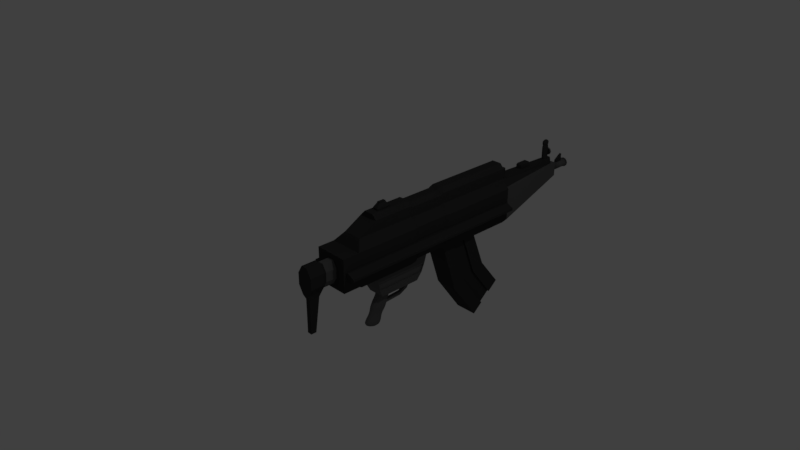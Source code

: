 # Source: assault.blend  (saved by Blender 2.79.0; exported with 4.5.12 LTS)
import bpy
from mathutils import Matrix  # noqa: F401  (used for matrix-valued properties, if any)

bpy.ops.wm.read_factory_settings(use_empty=True)
scene = bpy.context.scene
scene.name = 'Scene'

# ---- collections
col_collection_1 = bpy.data.collections.new('Collection 1'); scene.collection.children.link(col_collection_1)

# ---- materials (node trees are filled in below, after node groups)
mat_material_001 = bpy.data.materials.new('Material.001')
mat_material_001.alpha_threshold = 0.0
mat_material_001.use_transparent_shadow = False
mat_material_001.diffuse_color = (0.03968, 0.03968, 0.03968, 1.0)
mat_material_001.roughness = 0.5
mat_material_002 = bpy.data.materials.new('Material.002')
mat_material_002.alpha_threshold = 0.0
mat_material_002.use_transparent_shadow = False
mat_material_002.diffuse_color = (0.1107, 0.1107, 0.1107, 1.0)
mat_material_002.roughness = 0.5
mat_material_003 = bpy.data.materials.new('Material.003')
mat_material_003.alpha_threshold = 0.0
mat_material_003.use_transparent_shadow = False
mat_material_003.diffuse_color = (1.0, 1.0, 1.0, 1.0)
mat_material_003.roughness = 0.5
mat_material_004 = bpy.data.materials.new('Material.004')
mat_material_004.alpha_threshold = 0.0
mat_material_004.use_transparent_shadow = False
mat_material_004.diffuse_color = (0.1193, 0.1193, 0.1193, 1.0)
mat_material_004.roughness = 0.5

# ---- material node trees

# ---- world
world_world = bpy.data.worlds.new('World'); scene.world = world_world
world_world.color = (0.05088, 0.05088, 0.05088)
world_world.use_sun_shadow = False
world_world.sun_shadow_jitter_overblur = 0.0
world_world.cycles.sampling_method = 'MANUAL'

# ---- cameras
cam_camera = bpy.data.cameras.new('Camera')
cam_camera.clip_end = 100.0
cam_camera.lens = 35.0
cam_camera.sensor_width = 32.0
cam_camera.sensor_height = 18.0
cam_camera.ortho_scale = 7.314
cam_camera.dof.focus_distance = 0.0
cam_camera.dof.aperture_fstop = 128.0

# ---- lights
light_lamp = bpy.data.lights.new('Lamp', 'POINT')
light_lamp.transmission_factor = 0.0
light_lamp.cutoff_distance = 30.0
light_lamp.energy = 100.0
light_lamp.shadow_buffer_clip_start = 1.001
light_lamp.shadow_soft_size = 0.1
light_lamp.shadow_maximum_resolution = 0.006
light_lamp.use_absolute_resolution = True

# ---- meshes
me_plane = bpy.data.meshes.new('Plane')
me_plane.from_pydata([(-0.2405, 0.0, 0.2405), (0.2405, 0.0, 0.2405), (-0.2405, 0.0, -0.2405), (0.2405, 0.0, -0.2405), (-0.1367, 0.0, 0.3705), (0.1367, 0.0, 0.3705), (-0.1367, 0.0, 0.5222), (0.1367, 0.0, 0.5222), (-0.07224, 0.0, 0.5884), (0.07224, 0.0, 0.5884), (-0.1651, 0.0, -0.3174), (0.1651, 0.0, -0.3174), (-0.2405, -2.441, -0.2405), (-0.2405, -2.441, 0.2405), (0.2405, -2.441, 0.2405), (0.2405, -2.441, -0.2405), (-0.1367, -2.441, 0.3705), (0.1367, -2.441, 0.3705), (-0.1367, -2.441, 0.5222), (0.1367, -2.441, 0.5222), (-0.07224, -2.441, 0.5884), (0.07224, -2.441, 0.5884), (0.1651, -2.441, -0.3174), (-0.1651, -2.441, -0.3174), (-0.1367, -0.6102, 0.3705), (-0.1367, -1.22, 0.3705), (-0.1367, -1.831, 0.3705), (-0.2405, -1.831, 0.2405), (-0.2405, -1.22, 0.2405), (-0.2405, -0.6102, 0.2405), (-0.1651, -0.6102, -0.3174), (-0.1651, -1.22, -0.3174), (-0.1651, -1.831, -0.3174), (0.1651, -1.831, -0.3174), (0.1651, -1.22, -0.3174), (0.1651, -0.6102, -0.3174), (0.07224, -0.6102, 0.5884), (0.07224, -1.22, 0.5884), (0.07224, -1.831, 0.5884), (-0.07224, -1.831, 0.5884), (-0.07224, -1.22, 0.5884), (-0.07224, -0.6102, 0.5884), (-0.2405, -1.831, -0.2405), (-0.2405, -1.22, -0.2405), (-0.2405, -0.6102, -0.2405), (0.1367, -0.6102, 0.5222), (0.1367, -1.22, 0.5222), (0.1367, -1.831, 0.5222), (0.1367, -0.6102, 0.3705), (0.1367, -1.22, 0.3705), (0.1367, -1.831, 0.3705), (0.2405, -1.831, -0.2405), (0.2405, -1.22, -0.2405), (0.2405, -0.6102, -0.2405), (0.2405, -0.6102, 0.2405), (0.2405, -1.22, 0.2405), (0.2405, -1.831, 0.2405), (-0.1367, -1.831, 0.5222), (-0.1367, -1.22, 0.5222), (-0.1367, -0.6102, 0.5222), (-0.1256, -0.6614, 0.3562), (-0.1256, -1.169, 0.3562), (-0.221, -1.169, 0.2367), (-0.221, -0.6614, 0.2367), (-0.1517, -0.6614, -0.2759), (-0.1517, -1.169, -0.2759), (0.1517, -1.169, -0.2759), (0.1517, -0.6614, -0.2759), (0.06638, -0.6614, 0.5564), (0.06638, -1.169, 0.5564), (-0.06638, -1.169, 0.5564), (-0.06638, -0.6614, 0.5564), (-0.221, -1.169, -0.2053), (-0.221, -0.6614, -0.2053), (0.1256, -0.6614, 0.4956), (0.1256, -1.169, 0.4956), (0.1256, -0.6614, 0.3562), (0.1256, -1.169, 0.3562), (0.221, -1.169, -0.2053), (0.221, -0.6614, -0.2053), (0.221, -0.6614, 0.2367), (0.221, -1.169, 0.2367), (-0.1256, -1.169, 0.4956), (-0.1256, -0.6614, 0.4956), (-0.2405, 0.3782, -0.2405), (-0.2405, 0.3782, 0.2405), (0.2405, 0.3782, 0.2405), (0.2405, 0.3782, -0.2405), (-0.1367, 0.2755, 0.3705), (0.1367, 0.2755, 0.3705), (-0.2405, 0.6273, 0.2405), (-0.2405, 0.6273, -0.2405), (0.1651, 0.2755, -0.3174), (-0.1651, 0.2755, -0.3174), (0.2405, 0.6273, 0.2405), (0.2405, 0.6273, -0.2405), (0.2171, -2.404, 0.04445), (0.2171, -2.404, -0.04265), (0.2171, 0.5848, 0.04445), (0.2171, 0.5848, -0.04265), (0.2689, 0.5848, 0.04445), (0.2689, -2.404, 0.04445), (0.2689, -2.404, -0.04265), (0.2689, 0.5848, -0.04265), (0.3705, 0.5848, -0.005357), (0.3705, -2.404, -0.005357), (0.3705, -2.404, -0.04265), (0.3705, 0.5848, -0.04265), (-0.2171, -2.404, 0.04445), (-0.2171, -2.404, -0.04265), (-0.2171, 0.5848, 0.04445), (-0.2171, 0.5848, -0.04265), (-0.2689, 0.5848, 0.04445), (-0.2689, -2.404, 0.04445), (-0.2689, -2.404, -0.04265), (-0.2689, 0.5848, -0.04265), (-0.3705, 0.5848, -0.005357), (-0.3705, -2.404, -0.005357), (-0.3705, -2.404, -0.04265), (-0.3705, 0.5848, -0.04265), (-0.08216, -3.726, 0.02965), (-0.08216, -3.726, 0.2405), (0.08216, -3.726, 0.2405), (0.08216, -3.726, 0.02965), (-0.1872, -2.441, 0.2376), (0.1872, -2.441, 0.2376), (-0.1064, -2.441, 0.3387), (0.1064, -2.441, 0.3387), (-0.0539, -3.652, 0.2376), (0.0539, -3.652, 0.2376), (-0.03064, -3.652, 0.3387), (0.03064, -3.652, 0.3387), (-0.01371, -3.503, 0.3387), (-0.03311, -3.535, 0.3387), (-0.03311, -3.58, 0.3387), (-0.01371, -3.612, 0.3387), (0.01372, -3.612, 0.3387), (0.03311, -3.58, 0.3387), (0.03311, -3.535, 0.3387), (0.01372, -3.503, 0.3387), (-0.03311, -3.535, 0.5259), (-0.01372, -3.503, 0.5259), (-0.03311, -3.58, 0.5259), (-0.01372, -3.612, 0.5259), (0.01372, -3.612, 0.5259), (0.03311, -3.58, 0.5259), (0.03311, -3.535, 0.5259), (0.01372, -3.503, 0.5259), (-0.02878, -3.538, 0.5367), (-0.01192, -3.51, 0.5367), (-0.02878, -3.577, 0.5367), (-0.01192, -3.605, 0.5367), (0.01192, -3.605, 0.5367), (0.02878, -3.577, 0.5367), (0.02878, -3.538, 0.5367), (0.01192, -3.51, 0.5367), (-0.02878, -3.538, 0.5555), (-0.01192, -3.51, 0.5555), (-0.02878, -3.577, 0.5555), (-0.01192, -3.605, 0.5555), (0.01192, -3.605, 0.5555), (0.02878, -3.577, 0.5555), (0.02878, -3.538, 0.5555), (0.01192, -3.51, 0.5555), (-0.03318, -3.535, 0.5704), (-0.01374, -3.503, 0.5704), (-0.03318, -3.58, 0.5704), (-0.01374, -3.612, 0.5704), (0.01374, -3.612, 0.5704), (0.03318, -3.58, 0.5704), (0.03318, -3.535, 0.5704), (0.01374, -3.503, 0.5704), (-0.03318, -3.535, 0.6044), (-0.01374, -3.503, 0.6044), (-0.03318, -3.58, 0.6044), (-0.01374, -3.612, 0.6044), (0.01374, -3.612, 0.6044), (0.03318, -3.58, 0.6044), (0.03318, -3.535, 0.6044), (0.01374, -3.503, 0.6044), (-0.01548, -3.547, 0.6294), (-0.006412, -3.532, 0.6294), (-0.01548, -3.568, 0.6294), (-0.006412, -3.583, 0.6294), (0.006412, -3.583, 0.6294), (0.01548, -3.568, 0.6294), (0.01548, -3.547, 0.6294), (0.006412, -3.532, 0.6294), (4.798e-08, -3.612, 0.4885), (-0.03972, -3.612, 0.4721), (-0.05617, -3.612, 0.4323), (-0.03972, -3.612, 0.3926), (5.289e-08, -3.612, 0.3762), (0.03972, -3.612, 0.3926), (0.05617, -3.612, 0.4323), (0.03972, -3.612, 0.4721), (-0.03972, -3.637, 0.4721), (4.798e-08, -3.637, 0.4885), (-0.05617, -3.637, 0.4323), (-0.03972, -3.637, 0.3926), (5.289e-08, -3.637, 0.3762), (0.03972, -3.637, 0.3926), (0.05617, -3.637, 0.4323), (0.03972, -3.637, 0.4721), (-0.03303, -3.637, 0.4654), (4.711e-08, -3.637, 0.4791), (-0.04672, -3.637, 0.4323), (-0.03303, -3.637, 0.3993), (5.12e-08, -3.637, 0.3856), (0.03303, -3.637, 0.3993), (0.04672, -3.637, 0.4323), (0.03303, -3.637, 0.4654), (-0.03303, -3.627, 0.4654), (4.711e-08, -3.627, 0.4791), (-0.04672, -3.627, 0.4323), (-0.03303, -3.627, 0.3993), (5.12e-08, -3.627, 0.3856), (0.03303, -3.627, 0.3993), (0.04672, -3.627, 0.4323), (0.03303, -3.627, 0.4654), (0.04334, -2.948, 0.3387), (-0.04334, -2.948, 0.3387), (0.04334, -3.145, 0.3387), (-0.04334, -3.145, 0.3387), (0.04334, -3.145, 0.3968), (0.04334, -2.948, 0.3968), (-0.04334, -2.948, 0.3968), (-0.04334, -3.145, 0.3968), (0.035, -3.126, 0.4152), (0.035, -2.967, 0.4152), (-0.035, -2.967, 0.4152), (-0.035, -3.126, 0.4152), (-0.09765, -2.525, 0.3922), (0.09765, -2.525, 0.3922), (-0.09765, -2.525, 0.5006), (0.09765, -2.525, 0.5006), (3.716e-08, -3.726, 0.2), (-0.03243, -3.726, 0.1913), (-0.05617, -3.726, 0.1675), (-0.06486, -3.726, 0.1351), (-0.05617, -3.726, 0.1027), (-0.03243, -3.726, 0.07891), (2.736e-08, -3.726, 0.07022), (0.03243, -3.726, 0.07891), (0.05617, -3.726, 0.1027), (0.06486, -3.726, 0.1351), (0.05617, -3.726, 0.1675), (0.03243, -3.726, 0.1913), (-0.03243, -3.759, 0.1913), (3.716e-08, -3.759, 0.2), (-0.05617, -3.759, 0.1675), (-0.06486, -3.759, 0.1351), (-0.05617, -3.759, 0.1027), (-0.03243, -3.759, 0.07891), (2.736e-08, -3.759, 0.07022), (0.03243, -3.759, 0.07891), (0.05617, -3.759, 0.1027), (0.06486, -3.759, 0.1351), (0.05617, -3.759, 0.1675), (0.03243, -3.759, 0.1913), (-0.02884, -3.759, 0.185), (3.689e-08, -3.759, 0.1928), (-0.04995, -3.759, 0.1639), (-0.05768, -3.759, 0.1351), (-0.04995, -3.759, 0.1062), (-0.02884, -3.759, 0.08514), (2.819e-08, -3.759, 0.07741), (0.02884, -3.759, 0.08514), (0.04995, -3.759, 0.1062), (0.05768, -3.759, 0.1351), (0.04995, -3.759, 0.1639), (0.02884, -3.759, 0.185), (-0.02884, -4.038, 0.185), (3.689e-08, -4.038, 0.1928), (-0.04995, -4.038, 0.1639), (-0.05768, -4.038, 0.1351), (-0.04995, -4.038, 0.1062), (-0.02884, -4.038, 0.08514), (2.819e-08, -4.038, 0.07741), (0.02884, -4.038, 0.08514), (0.04995, -4.038, 0.1062), (0.05768, -4.038, 0.1351), (0.04995, -4.038, 0.1639), (0.02884, -4.038, 0.185), (-0.01987, -4.038, 0.1695), (3.628e-08, -4.038, 0.1748), (-0.03442, -4.038, 0.155), (-0.03974, -4.038, 0.1351), (-0.03442, -4.038, 0.1152), (-0.01987, -4.038, 0.1007), (3.028e-08, -4.038, 0.09534), (0.01987, -4.038, 0.1007), (0.03442, -4.038, 0.1152), (0.03974, -4.038, 0.1351), (0.03442, -4.038, 0.155), (0.01987, -4.038, 0.1695), (-0.01987, -3.894, 0.1695), (3.628e-08, -3.894, 0.1748), (-0.03442, -3.894, 0.155), (-0.03974, -3.894, 0.1351), (-0.03442, -3.894, 0.1152), (-0.01987, -3.894, 0.1007), (3.028e-08, -3.894, 0.09534), (0.01987, -3.894, 0.1007), (0.03442, -3.894, 0.1152), (0.03974, -3.894, 0.1351), (0.03442, -3.894, 0.155), (0.01987, -3.894, 0.1695), (-0.0169, -3.957, 0.1876), (0.0169, -3.957, 0.1876), (-0.0169, -3.84, 0.1876), (0.0169, -3.84, 0.1876), (-0.0169, -3.84, 0.2244), (-0.0169, -3.957, 0.3031), (0.0169, -3.957, 0.3031), (0.0169, -3.84, 0.2244), (0.04124, 0.6143, 0.166), (-0.04124, 0.6143, 0.166), (-0.09955, 0.6143, 0.06876), (-0.09955, 0.6143, -0.0688), (-0.04124, 0.6143, -0.1661), (0.04124, 0.6143, -0.1661), (0.09955, 0.6143, -0.0688), (0.09955, 0.6143, 0.06876), (-0.04124, 0.7892, 0.166), (0.04124, 0.7892, 0.166), (-0.09955, 0.7892, 0.06876), (-0.09955, 0.7892, -0.0688), (-0.04124, 0.7892, -0.1661), (0.04124, 0.7892, -0.1661), (0.09955, 0.7892, -0.0688), (0.09955, 0.7892, 0.06876), (-0.04971, 0.8279, 0.2001), (0.04971, 0.8279, 0.2001), (-0.12, 0.8279, 0.08288), (-0.12, 0.8279, -0.08293), (-0.04971, 0.8279, -0.2002), (0.04971, 0.8279, -0.2002), (0.12, 0.8279, -0.08293), (0.12, 0.8279, 0.08288), (-0.04971, 1.043, 0.2001), (0.04971, 1.043, 0.2001), (-0.12, 1.043, 0.08288), (-0.12, 1.043, -0.08293), (-0.04971, 1.043, -0.2002), (0.04971, 1.043, -0.2002), (0.12, 1.043, -0.08293), (0.12, 1.043, 0.08288), (0.03495, 0.8598, -0.2699), (-0.03495, 0.8598, -0.2699), (0.03495, 1.011, -0.2699), (-0.03495, 1.011, -0.2699), (0.03495, 0.9323, -0.7609), (-0.03495, 0.9323, -0.7609), (0.03495, 1.011, -0.7609), (-0.03495, 1.011, -0.7609), (-0.02884, -4.051, 0.185), (3.689e-08, -4.051, 0.1928), (-0.04995, -4.051, 0.1639), (-0.05768, -4.051, 0.1351), (-0.04995, -4.051, 0.1062), (-0.02884, -4.051, 0.08514), (2.819e-08, -4.051, 0.07741), (0.02884, -4.051, 0.08514), (0.04995, -4.051, 0.1062), (0.05768, -4.051, 0.1351), (0.04995, -4.051, 0.1639), (0.02884, -4.051, 0.185), (-0.01987, -4.051, 0.1695), (3.628e-08, -4.051, 0.1748), (-0.03442, -4.051, 0.155), (-0.03974, -4.051, 0.1351), (-0.03442, -4.051, 0.1152), (-0.01987, -4.051, 0.1007), (3.028e-08, -4.051, 0.09534), (0.01987, -4.051, 0.1007), (0.03442, -4.051, 0.1152), (0.03974, -4.051, 0.1351), (0.03442, -4.051, 0.155), (0.01987, -4.051, 0.1695), (-0.03508, -4.037, 0.1958), (3.734e-08, -4.037, 0.2052), (-0.06076, -4.037, 0.1702), (-0.07016, -4.037, 0.1351), (-0.06076, -4.037, 0.1), (-0.03508, -4.037, 0.07433), (2.674e-08, -4.037, 0.06493), (0.03508, -4.037, 0.07433), (0.06076, -4.037, 0.1), (0.07016, -4.037, 0.1351), (0.06076, -4.037, 0.1702), (0.03508, -4.037, 0.1958), (3.734e-08, -4.053, 0.2052), (-0.03508, -4.053, 0.1958), (0.06076, -4.053, 0.1), (0.03508, -4.053, 0.07433), (-0.03508, -4.053, 0.07433), (2.674e-08, -4.053, 0.06493), (-0.06076, -4.053, 0.1702), (-0.07016, -4.053, 0.1351), (-0.06076, -4.053, 0.1), (0.07016, -4.053, 0.1351), (0.06076, -4.053, 0.1702), (0.03508, -4.053, 0.1958), (-0.04423, -0.3247, 0.5884), (0.04423, -0.3247, 0.5884), (-0.04423, -0.114, 0.5884), (0.04423, -0.114, 0.5884), (-0.04423, -0.114, 0.6111), (-0.04423, -0.3247, 0.6111), (0.04423, -0.3247, 0.6111), (0.04423, -0.114, 0.6111), (-0.02172, -0.1676, 0.671), (-0.02172, -0.271, 0.671), (0.02172, -0.271, 0.671), (0.02172, -0.1676, 0.671), (-0.02172, -0.1676, 0.6825), (-0.02172, -0.271, 0.6825), (0.02172, -0.271, 0.6825), (0.02172, -0.1676, 0.6825), (0.2405, 0.1632, 0.1279), (0.2405, 0.1458, 0.17), (0.2405, 0.1037, 0.1874), (0.2405, 0.06167, 0.17), (0.2405, 0.04424, 0.1279), (0.2405, 0.06167, 0.08582), (0.2405, 0.1037, 0.06839), (0.2405, 0.1458, 0.08582), (0.2932, 0.1458, 0.17), (0.2932, 0.1632, 0.1279), (0.2932, 0.1037, 0.1874), (0.2932, 0.06167, 0.17), (0.2932, 0.04424, 0.1279), (0.2932, 0.06167, 0.08582), (0.2932, 0.1037, 0.06839), (0.2932, 0.1458, 0.08582), (0.2932, 0.1357, 0.1599), (0.2932, 0.1489, 0.1279), (0.2932, 0.1037, 0.1731), (0.2932, 0.07178, 0.1599), (0.2932, 0.05854, 0.1279), (0.2932, 0.07178, 0.09593), (0.2932, 0.1037, 0.08269), (0.2932, 0.1357, 0.09593), (0.2664, 0.1357, 0.1599), (0.2664, 0.1489, 0.1279), (0.2664, 0.1037, 0.1731), (0.2664, 0.07178, 0.1599), (0.2664, 0.05854, 0.1279), (0.2664, 0.07178, 0.09593), (0.2664, 0.1037, 0.08269), (0.2664, 0.1357, 0.09593), (0.2405, -0.005395, 0.1279), (0.2405, -0.02282, 0.17), (0.2405, -0.0649, 0.1874), (0.2405, -0.107, 0.17), (0.2405, -0.1244, 0.1279), (0.2405, -0.107, 0.08582), (0.2405, -0.0649, 0.06839), (0.2405, -0.02282, 0.08582), (0.2932, -0.02282, 0.17), (0.2932, -0.005395, 0.1279), (0.2932, -0.0649, 0.1874), (0.2932, -0.107, 0.17), (0.2932, -0.1244, 0.1279), (0.2932, -0.107, 0.08582), (0.2932, -0.0649, 0.06839), (0.2932, -0.02282, 0.08582), (0.2932, -0.03293, 0.1599), (0.2932, -0.01969, 0.1279), (0.2932, -0.0649, 0.1731), (0.2932, -0.09686, 0.1599), (0.2932, -0.1101, 0.1279), (0.2932, -0.09686, 0.09593), (0.2932, -0.0649, 0.08269), (0.2932, -0.03293, 0.09593), (0.2664, -0.03293, 0.1599), (0.2664, -0.01969, 0.1279), (0.2664, -0.0649, 0.1731), (0.2664, -0.09686, 0.1599), (0.2664, -0.1101, 0.1279), (0.2664, -0.09686, 0.09593), (0.2664, -0.0649, 0.08269), (0.2664, -0.03293, 0.09593), (0.2405, -0.3581, 0.1279), (0.2405, -0.3755, 0.17), (0.2405, -0.4176, 0.1874), (0.2405, -0.4597, 0.17), (0.2405, -0.4771, 0.1279), (0.2405, -0.4597, 0.08582), (0.2405, -0.4176, 0.06839), (0.2405, -0.3755, 0.08582), (0.2932, -0.3755, 0.17), (0.2932, -0.3581, 0.1279), (0.2932, -0.4176, 0.1874), (0.2932, -0.4597, 0.17), (0.2932, -0.4771, 0.1279), (0.2932, -0.4597, 0.08582), (0.2932, -0.4176, 0.06839), (0.2932, -0.3755, 0.08582), (0.2932, -0.3857, 0.1599), (0.2932, -0.3724, 0.1279), (0.2932, -0.4176, 0.1731), (0.2932, -0.4496, 0.1599), (0.2932, -0.4628, 0.1279), (0.2932, -0.4496, 0.09593), (0.2932, -0.4176, 0.08269), (0.2932, -0.3857, 0.09593), (0.2664, -0.3857, 0.1599), (0.2664, -0.3724, 0.1279), (0.2664, -0.4176, 0.1731), (0.2664, -0.4496, 0.1599), (0.2664, -0.4628, 0.1279), (0.2664, -0.4496, 0.09593), (0.2664, -0.4176, 0.08269), (0.2664, -0.3857, 0.09593), (-0.1651, -1.459, -1.043), (-0.1651, -2.033, -0.8345), (0.1651, -2.033, -0.8345), (0.1651, -1.459, -1.043), (-0.1651, -1.904, -1.652), (-0.1651, -2.371, -1.26), (0.1651, -2.371, -1.26), (0.1651, -1.904, -1.652), (-0.1367, -1.424, 0.3705), (-0.1367, -1.627, 0.3705), (-0.2405, -1.627, 0.2405), (-0.2405, -1.424, 0.2405), (-0.1651, -1.424, -0.3174), (-0.1651, -1.627, -0.3174), (0.1651, -1.627, -0.3174), (0.1651, -1.424, -0.3174), (0.07224, -1.424, 0.5884), (0.07224, -1.627, 0.5884), (-0.07224, -1.627, 0.5884), (-0.07224, -1.424, 0.5884), (-0.2405, -1.627, -0.2405), (-0.2405, -1.424, -0.2405), (0.1367, -1.424, 0.5222), (0.1367, -1.627, 0.5222), (0.1367, -1.424, 0.3705), (0.1367, -1.627, 0.3705), (0.2405, -1.627, -0.2405), (0.2405, -1.424, -0.2405), (0.2405, -1.424, 0.2405), (0.2405, -1.627, 0.2405), (-0.1367, -1.627, 0.5222), (-0.1367, -1.424, 0.5222), (-0.1651, -1.65, -0.9737), (-0.1651, -1.842, -0.9041), (0.1651, -1.842, -0.9041), (0.1651, -1.65, -0.9737), (-0.1651, -2.06, -1.521), (-0.1651, -2.215, -1.39), (0.1651, -2.215, -1.39), (0.1651, -2.06, -1.521), (-0.1393, -1.424, -0.3174), (-0.1393, -1.627, -0.3174), (0.1393, -1.627, -0.3174), (0.1393, -1.424, -0.3174), (-0.1393, -1.65, -0.9737), (-0.1393, -1.842, -0.9041), (0.1393, -1.842, -0.9041), (0.1393, -1.65, -0.9737), (-0.1393, -2.06, -1.521), (-0.1393, -2.215, -1.39), (0.1393, -2.215, -1.39), (0.1393, -2.06, -1.521), (-0.1371, 0.04648, -0.2759), (-0.1371, -0.9086, -0.2759), (0.1371, -0.9086, -0.2759), (0.1371, 0.04648, -0.2759), (-0.1599, -0.01598, -0.3887), (-0.1599, -0.8461, -0.3887), (0.1599, -0.8461, -0.3887), (0.1599, -0.01598, -0.3887), (-8.959e-11, -0.2733, -0.5605), (-8.959e-11, -0.3177, -0.575), (0.02314, -0.2724, -0.5625), (-8.959e-11, -0.227, -0.55), (-0.02314, -0.2724, -0.5625), (-0.02154, -0.3137, -0.576), (0.02154, -0.3137, -0.576), (0.02154, -0.2293, -0.5528), (-0.02154, -0.2293, -0.5528), (-0.05899, -0.2363, -0.6374), (-0.06007, -0.2409, -0.6278), (-0.05506, -0.19, -0.6247), (-0.05791, -0.2313, -0.6477), (-0.05506, -0.2825, -0.6501), (-0.05606, -0.288, -0.6407), (-0.05606, -0.1938, -0.6148), (-0.05405, -0.1859, -0.6352), (-0.05405, -0.2767, -0.6602), (-8.959e-11, -0.1416, -0.5584), (-8.959e-11, -0.1588, -0.5491), (0.02391, -0.1493, -0.5607), (-8.959e-11, -0.1317, -0.5711), (-0.02391, -0.1493, -0.5607), (-0.02154, -0.1656, -0.5519), (0.02154, -0.1656, -0.5519), (0.0246, -0.1398, -0.5733), (-0.0246, -0.1398, -0.5733), (-8.959e-11, -0.3761, -0.6228), (-8.959e-11, -0.3708, -0.6073), (-0.02391, -0.3681, -0.6209), (-8.959e-11, -0.3728, -0.6374), (0.02391, -0.3681, -0.6209), (0.02154, -0.3632, -0.6062), (-0.02154, -0.3632, -0.6062), (-0.0246, -0.3648, -0.6352), (0.0246, -0.3648, -0.6352), (-0.05983, -0.2588, -0.5906), (-0.05408, -0.2648, -0.5782), (-0.05583, -0.2119, -0.5779), (-0.06151, -0.2523, -0.6042), (-0.05583, -0.3056, -0.6037), (-0.05041, -0.3066, -0.5906), (-0.05041, -0.2222, -0.5674), (-0.05741, -0.2041, -0.591), (-0.05741, -0.3005, -0.6175), (0.05983, -0.2588, -0.5906), (0.05408, -0.2648, -0.5782), (0.05583, -0.3056, -0.6037), (0.06151, -0.2523, -0.6042), (0.05583, -0.2119, -0.5779), (0.05041, -0.2222, -0.5674), (0.05041, -0.3066, -0.5906), (0.05741, -0.3005, -0.6175), (0.05741, -0.2041, -0.591), (-8.959e-11, -0.0983, -0.6645), (-8.959e-11, -0.1068, -0.6461), (0.02252, -0.1057, -0.6665), (-8.959e-11, -0.0891, -0.6828), (-0.02252, -0.1057, -0.6665), (-0.02259, -0.1141, -0.6482), (0.02259, -0.1141, -0.6482), (0.02259, -0.09648, -0.6848), (-0.02259, -0.09648, -0.6848), (0.05899, -0.2363, -0.6374), (0.06007, -0.2409, -0.6278), (0.05506, -0.2825, -0.6501), (0.05791, -0.2313, -0.6477), (0.05506, -0.19, -0.6247), (0.05606, -0.1938, -0.6148), (0.05606, -0.288, -0.6407), (0.05405, -0.2767, -0.6602), (0.05405, -0.1859, -0.6352), (-8.959e-11, -0.1207, -0.6056), (-8.959e-11, -0.1232, -0.5954), (0.0236, -0.1284, -0.6077), (-8.959e-11, -0.1179, -0.6165), (-0.0236, -0.1284, -0.6077), (-0.02403, -0.1311, -0.5976), (0.02403, -0.1311, -0.5976), (0.02316, -0.1254, -0.6186), (-0.02316, -0.1254, -0.6186), (-8.959e-11, -0.3519, -0.6692), (-8.959e-11, -0.3586, -0.6601), (-0.0236, -0.3442, -0.6671), (-8.959e-11, -0.3448, -0.6789), (0.0236, -0.3442, -0.6671), (0.02403, -0.3508, -0.658), (-0.02403, -0.3508, -0.658), (-0.02316, -0.3372, -0.6768), (0.02316, -0.3372, -0.6768), (-0.05898, -0.1802, -0.7539), (-0.05791, -0.1855, -0.7427), (-0.05505, -0.1339, -0.7411), (-0.06006, -0.1747, -0.7652), (-0.05505, -0.2264, -0.7666), (-0.05404, -0.2309, -0.7552), (-0.05404, -0.1402, -0.7302), (-0.05606, -0.1276, -0.7523), (-0.05606, -0.2218, -0.7781), (-8.959e-11, -0.3189, -0.7252), (-8.959e-11, -0.3281, -0.707), (-0.02252, -0.3116, -0.7231), (-8.959e-11, -0.3104, -0.7436), (0.02252, -0.3116, -0.7231), (0.02259, -0.3207, -0.7049), (-0.02259, -0.3207, -0.7049), (-0.02259, -0.303, -0.7416), (0.02259, -0.303, -0.7416), (-0.05629, -0.2086, -0.6948), (-0.05647, -0.2174, -0.6765), (-0.05254, -0.1645, -0.6827), (-0.05647, -0.1998, -0.7132), (-0.05254, -0.2527, -0.707), (-0.0527, -0.2617, -0.6887), (-0.0527, -0.1732, -0.6644), (-0.0527, -0.1555, -0.701), (-0.0527, -0.244, -0.7254), (0.05629, -0.2086, -0.6948), (0.05647, -0.2174, -0.6765), (0.05254, -0.2527, -0.707), (0.05647, -0.1998, -0.7132), (0.05254, -0.1645, -0.6827), (0.0527, -0.1732, -0.6644), (0.0527, -0.2617, -0.6887), (0.0527, -0.244, -0.7254), (0.0527, -0.1555, -0.701), (-0.06165, -0.1504, -0.8156), (-0.0615, -0.1598, -0.7961), (-0.05754, -0.1021, -0.8024), (-0.06139, -0.141, -0.8352), (-0.05754, -0.1987, -0.8289), (-0.0574, -0.208, -0.8094), (-0.0574, -0.1116, -0.7829), (-0.05729, -0.09285, -0.822), (-0.05729, -0.1891, -0.8484), (0.05898, -0.1802, -0.7539), (0.05791, -0.1855, -0.7427), (0.05505, -0.2264, -0.7666), (0.06006, -0.1747, -0.7652), (0.05505, -0.1339, -0.7411), (0.05404, -0.1402, -0.7302), (0.05404, -0.2309, -0.7552), (0.05606, -0.2218, -0.7781), (0.05606, -0.1276, -0.7523), (-8.959e-11, -0.06458, -0.7221), (-8.959e-11, -0.07208, -0.7115), (0.02359, -0.07229, -0.7242), (-8.959e-11, -0.057, -0.7328), (-0.02359, -0.07229, -0.7242), (-0.02316, -0.07964, -0.7136), (0.02316, -0.07964, -0.7136), (0.02402, -0.06485, -0.735), (-0.02402, -0.06485, -0.735), (-8.959e-11, -0.2958, -0.7856), (-8.959e-11, -0.299, -0.7739), (-0.02359, -0.288, -0.7835), (-0.02359, -0.6207, -0.7124), (0.02359, -0.288, -0.7835), (0.02316, -0.2915, -0.7718), (-0.02316, -0.2915, -0.7718), (-0.02402, -0.2846, -0.7954), (0.02402, -0.2846, -0.7954), (-8.959e-11, -0.006509, -0.8468), (-8.959e-11, -0.00929, -0.8345), (0.02323, -0.0141, -0.8489), (-8.959e-11, -0.003903, -0.8587), (-0.02323, -0.0141, -0.8489), (-0.0238, -0.01706, -0.8366), (0.0238, -0.01706, -0.8366), (0.02266, -0.0113, -0.8608), (-0.02266, -0.0113, -0.8608), (0.06165, -0.1504, -0.8156), (0.0615, -0.1598, -0.7961), (0.05754, -0.1987, -0.8289), (0.06139, -0.141, -0.8352), (0.05754, -0.1021, -0.8024), (0.0574, -0.1116, -0.7829), (0.0574, -0.208, -0.8094), (0.05729, -0.1891, -0.8484), (0.05729, -0.09285, -0.822), (-8.959e-11, -0.02958, -0.7824), (-8.959e-11, -0.03928, -0.763), (0.02466, -0.03763, -0.7847), (-8.959e-11, -0.02067, -0.8021), (-0.02466, -0.03763, -0.7847), (-0.0246, -0.04731, -0.7652), (0.0246, -0.04731, -0.7652), (0.02455, -0.02869, -0.8043), (-0.02455, -0.02869, -0.8043), (-8.959e-11, -0.2712, -0.8489), (-8.959e-11, -0.2803, -0.8293), (-0.02466, -0.2632, -0.8466), (-8.959e-11, -0.2613, -0.8683), (0.02466, -0.2632, -0.8466), (0.0246, -0.2723, -0.8271), (-0.0246, -0.2723, -0.8271), (-0.02455, -0.2532, -0.8661), (0.02455, -0.2532, -0.8661), (-8.959e-11, -0.1997, -0.9644), (-8.959e-11, -0.2085, -0.9472), (-0.02181, -0.1926, -0.9625), (-8.959e-11, -0.1919, -0.9819), (0.02181, -0.1926, -0.9625), (0.0219, -0.2014, -0.9452), (-0.0219, -0.2014, -0.9452), (-0.02191, -0.1847, -0.98), (0.02191, -0.1847, -0.98), (-8.959e-11, -0.2341, -0.9094), (-8.959e-11, -0.2425, -0.8986), (-0.02323, -0.2265, -0.9073), (-8.959e-11, -0.2259, -0.9198), (0.02323, -0.2265, -0.9073), (0.0238, -0.2347, -0.8964), (-0.0238, -0.2347, -0.8964), (-0.02266, -0.2185, -0.9177), (0.02266, -0.2185, -0.9177), (-0.05807, -0.1203, -0.8781), (-0.05949, -0.1259, -0.8665), (-0.0542, -0.07479, -0.8656), (-0.05665, -0.1149, -0.8893), (-0.0542, -0.1658, -0.8906), (-0.05553, -0.1725, -0.8794), (-0.05553, -0.07924, -0.8537), (-0.05288, -0.07051, -0.877), (-0.05288, -0.1593, -0.9015), (0.05807, -0.1203, -0.8781), (0.05949, -0.1259, -0.8665), (0.0542, -0.1658, -0.8906), (0.05665, -0.1149, -0.8893), (0.0542, -0.07479, -0.8656), (0.05553, -0.07924, -0.8537), (0.05553, -0.1725, -0.8794), (0.05288, -0.1593, -0.9015), (0.05288, -0.07051, -0.877), (-0.05828, -0.0657, -0.9914), (-0.05678, -0.07101, -0.9804), (-0.05439, -0.02002, -0.9788), (-0.05977, -0.06008, -1.003), (-0.05439, -0.1114, -1.004), (-0.053, -0.1155, -0.9926), (-0.053, -0.0265, -0.9682), (-0.05579, -0.01323, -0.9902), (-0.05579, -0.1069, -1.016), (-0.05453, -0.09285, -0.9351), (-0.05476, -0.1012, -0.9177), (-0.05089, -0.05011, -0.9233), (-0.05479, -0.08449, -0.9524), (-0.05089, -0.1356, -0.9468), (-0.05111, -0.1442, -0.9295), (-0.05111, -0.0583, -0.9059), (-0.05113, -0.04155, -0.9406), (-0.05113, -0.1274, -0.9642), (0.05453, -0.09285, -0.9351), (0.05476, -0.1012, -0.9177), (0.05089, -0.1356, -0.9468), (0.05479, -0.08449, -0.9524), (0.05089, -0.05011, -0.9233), (0.05111, -0.0583, -0.9059), (0.05111, -0.1442, -0.9295), (0.05113, -0.1274, -0.9642), (0.05113, -0.04155, -0.9406), (-8.959e-11, 0.01401, -0.9057), (-8.959e-11, 0.006081, -0.8882), (0.02181, 0.006886, -0.9076), (-8.959e-11, 0.02287, -0.9229), (-0.02181, 0.006886, -0.9076), (-0.0219, -0.001073, -0.8901), (0.0219, -0.001073, -0.8901), (0.02191, 0.01571, -0.9249), (-0.02191, 0.01571, -0.9249), (-8.959e-11, 0.08375, -1.024), (-8.959e-11, 0.07699, -1.003), (0.02405, 0.0757, -1.026), (-8.959e-11, 0.08159, -1.046), (-0.02405, 0.0757, -1.026), (-0.02471, 0.06892, -1.005), (0.02471, 0.06892, -1.005), (0.02168, 0.07376, -1.047), (-0.02168, 0.07376, -1.047), (0.05828, -0.0657, -0.9914), (0.05678, -0.07101, -0.9804), (0.05439, -0.1114, -1.004), (0.05977, -0.06008, -1.003), (0.05439, -0.02002, -0.9788), (0.053, -0.0265, -0.9682), (0.053, -0.1155, -0.9926), (0.05579, -0.1069, -1.016), (0.05579, -0.01323, -0.9902), (-8.959e-11, 0.0485, -0.96), (-8.959e-11, 0.04026, -0.9498), (0.02331, 0.04089, -0.9621), (-8.959e-11, 0.05705, -0.9709), (-0.02331, 0.04089, -0.9621), (-0.02271, 0.03284, -0.9518), (0.02271, 0.03284, -0.9518), (0.02391, 0.04924, -0.973), (-0.02391, 0.04924, -0.973), (-8.959e-11, -0.1799, -1.023), (-8.959e-11, -0.1823, -1.011), (-0.02331, -0.1723, -1.021), (-8.959e-11, -0.1772, -1.035), (0.02331, -0.1723, -1.021), (0.02271, -0.1749, -1.009), (-0.02271, -0.1749, -1.009), (-0.02391, -0.1694, -1.033), (0.02391, -0.1694, -1.033), (-8.959e-11, -0.01189, -1.103), (-0.02329, -0.01336, -1.1), (-8.959e-11, 0.03228, -1.087), (0.02329, -0.01336, -1.1), (-8.959e-11, -0.05901, -1.113), (-0.02168, -0.05723, -1.109), (-0.02168, 0.02773, -1.085), (0.02168, 0.02773, -1.085), (0.02168, -0.05723, -1.109), (-8.959e-11, -0.1521, -1.089), (-8.959e-11, -0.1651, -1.07), (-0.02405, -0.1444, -1.087), (-8.959e-11, -0.1317, -1.105), (0.02405, -0.1444, -1.087), (0.02471, -0.157, -1.067), (-0.02471, -0.157, -1.067), (-0.02168, -0.1251, -1.102), (0.02168, -0.1251, -1.102), (-0.06018, -0.03418, -1.057), (-0.06177, -0.04405, -1.036), (-0.05615, 0.01279, -1.044), (-0.05443, -0.02506, -1.076), (-0.05615, -0.08146, -1.069), (-0.05765, -0.09247, -1.05), (-0.05765, 0.004363, -1.023), (-0.05074, 0.01681, -1.063), (-0.05074, -0.06815, -1.086), (0.06018, -0.03418, -1.057), (0.06177, -0.04405, -1.036), (0.05615, -0.08146, -1.069), (0.05443, -0.02506, -1.076), (0.05615, 0.01279, -1.044), (0.05765, 0.004363, -1.023), (0.05765, -0.09247, -1.05), (0.05074, -0.06815, -1.086), (0.05074, 0.01681, -1.063), (0.03953, -0.3079, -0.5806), (0.04245, -0.2695, -0.5684), (0.03953, -0.2298, -0.5591), (-0.01994, -0.3463, -0.5912), (-8.959e-11, -0.3527, -0.5913), (0.01994, -0.3463, -0.5912), (-0.03953, -0.2298, -0.5591), (-0.04245, -0.2695, -0.5684), (-0.03953, -0.3079, -0.5806), (0.01994, -0.1914, -0.5486), (-8.959e-11, -0.1863, -0.5455), (-0.01994, -0.1914, -0.5486), (0.0569, -0.2938, -0.6304), (0.06097, -0.246, -0.6172), (0.0569, -0.1982, -0.6041), (-0.02439, -0.3575, -0.6479), (-8.959e-11, -0.3655, -0.6501), (0.02439, -0.3575, -0.6479), (-0.0569, -0.1982, -0.6041), (-0.06097, -0.246, -0.6172), (-0.0569, -0.2938, -0.6304), (0.02439, -0.1345, -0.5866), (-8.959e-11, -0.1265, -0.5844), (-0.02439, -0.1345, -0.5866), (0.03953, -0.1866, -0.5585), (0.04384, -0.1727, -0.5674), (0.04511, -0.1639, -0.5799), (-0.04511, -0.1639, -0.5799), (-0.04384, -0.1727, -0.5674), (-0.03953, -0.1866, -0.5585), (-0.03953, -0.3415, -0.6011), (-0.04384, -0.3446, -0.6146), (-0.04511, -0.3407, -0.6285), (0.04511, -0.3407, -0.6285), (0.04384, -0.3446, -0.6146), (0.03953, -0.3415, -0.6011), (0.05321, -0.27, -0.6725), (0.05701, -0.2253, -0.6602), (0.05321, -0.1806, -0.6479), (-0.0228, -0.3296, -0.6889), (-8.959e-11, -0.337, -0.6909), (0.0228, -0.3296, -0.6889), (-0.05321, -0.1806, -0.6479), (-0.05701, -0.2253, -0.6602), (-0.05321, -0.27, -0.6725), (0.0228, -0.121, -0.6315), (-8.959e-11, -0.1136, -0.6295), (-0.0228, -0.121, -0.6315), (-0.04405, -0.1546, -0.604), (-0.04326, -0.1515, -0.6141), (-0.04247, -0.1481, -0.6248), (-0.04247, -0.3145, -0.6706), (-0.04326, -0.3211, -0.6607), (-0.04405, -0.3272, -0.6515), (0.04405, -0.3272, -0.6515), (0.04326, -0.3211, -0.6607), (0.04247, -0.3145, -0.6706), (0.04247, -0.1481, -0.6248), (0.04326, -0.1515, -0.6141), (0.04405, -0.1546, -0.604), (0.05321, -0.2365, -0.7421), (0.05701, -0.1918, -0.7298), (0.05321, -0.1471, -0.7175), (-0.0228, -0.296, -0.7584), (-8.959e-11, -0.3035, -0.7605), (0.0228, -0.296, -0.7584), (-0.05321, -0.1471, -0.7175), (-0.05701, -0.1918, -0.7298), (-0.05321, -0.2365, -0.7421), (0.0228, -0.0875, -0.7011), (-8.959e-11, -0.08006, -0.6991), (-0.0228, -0.0875, -0.7011), (0.04141, -0.1363, -0.6542), (0.04128, -0.1277, -0.6726), (0.04141, -0.1186, -0.6909), (-0.04141, -0.1186, -0.6909), (-0.04128, -0.1277, -0.6726), (-0.04141, -0.1363, -0.6542), (-0.04141, -0.2986, -0.6989), (-0.04128, -0.2895, -0.7171), (-0.04141, -0.2809, -0.7355), (0.04141, -0.2809, -0.7355), (0.04128, -0.2895, -0.7171), (0.04141, -0.2986, -0.6989), (0.0569, -0.216, -0.7918), (0.06096, -0.1682, -0.7787), (0.0569, -0.1204, -0.7655), (-0.02438, -0.2797, -0.8093), (-8.959e-11, -0.6281, -0.7098), (0.02438, -0.2797, -0.8093), (-0.0569, -0.1204, -0.7655), (-0.06096, -0.1682, -0.7787), (-0.0569, -0.216, -0.7918), (0.02438, -0.05672, -0.748), (-8.959e-11, -0.04876, -0.7458), (-0.02438, -0.05672, -0.748), (-0.04246, -0.1023, -0.7198), (-0.04325, -0.09541, -0.7306), (-0.04405, -0.08839, -0.7415), (-0.04405, -0.261, -0.7889), (-0.04325, -0.2649, -0.7772), (-0.04246, -0.2688, -0.7656), (0.04246, -0.2688, -0.7656), (0.04325, -0.2649, -0.7772), (0.04405, -0.261, -0.7889), (0.04405, -0.08839, -0.7415), (0.04325, -0.09541, -0.7306), (0.04246, -0.1023, -0.7198), (0.05663, -0.18, -0.8659), (0.06068, -0.1325, -0.8528), (0.05663, -0.08491, -0.8398), (-0.02427, -0.2434, -0.8833), (-8.959e-11, -0.2514, -0.8855), (0.02427, -0.2434, -0.8833), (-0.05663, -0.08491, -0.8398), (-0.06068, -0.1325, -0.8528), (-0.05663, -0.18, -0.8659), (0.02427, -0.0215, -0.8223), (-8.959e-11, -0.01357, -0.8202), (-0.02427, -0.0215, -0.8223), (-0.0451, -0.07142, -0.7718), (-0.04521, -0.0618, -0.7913), (-0.04502, -0.05275, -0.811), (-0.04502, -0.2292, -0.8595), (-0.04521, -0.239, -0.84), (-0.0451, -0.2482, -0.8204), (0.0451, -0.2482, -0.8204), (0.04521, -0.239, -0.84), (0.04502, -0.2292, -0.8595), (0.04502, -0.05275, -0.811), (0.04521, -0.0618, -0.7913), (0.0451, -0.07142, -0.7718), (0.05177, -0.1523, -0.9138), (0.05547, -0.1088, -0.9019), (0.05177, -0.06537, -0.8899), (-0.02219, -0.2103, -0.9298), (-8.959e-11, -0.2175, -0.9317), (0.02219, -0.2103, -0.9298), (-0.05177, -0.06537, -0.8899), (-0.05547, -0.1088, -0.9019), (-0.05177, -0.1523, -0.9138), (0.02219, -0.007395, -0.874), (-8.959e-11, -0.000148, -0.872), (-0.02219, -0.007395, -0.874), (0.04363, -0.04038, -0.843), (0.04259, -0.03686, -0.8551), (0.04155, -0.03351, -0.8669), (-0.04155, -0.03351, -0.8669), (-0.04259, -0.03686, -0.8551), (-0.04363, -0.04038, -0.843), (-0.04363, -0.2114, -0.89), (-0.04259, -0.2038, -0.901), (-0.04155, -0.1963, -0.9116), (0.04155, -0.1963, -0.9116), (0.04259, -0.2038, -0.901), (0.04363, -0.2114, -0.89), (0.05183, -0.1205, -0.98), (0.05553, -0.07695, -0.9681), (0.05183, -0.03342, -0.9561), (-0.02221, -0.1785, -0.996), (-8.959e-11, -0.1858, -0.998), (0.02221, -0.1785, -0.996), (-0.05183, -0.03342, -0.9561), (-0.05553, -0.07695, -0.9681), (-0.05183, -0.1205, -0.98), (0.02221, 0.02462, -0.9401), (-8.959e-11, 0.03187, -0.9381), (-0.02221, 0.02462, -0.9401), (-0.04016, -0.1799, -0.9393), (-0.03999, -0.1712, -0.9566), (-0.04018, -0.1632, -0.974), (0.04018, -0.1632, -0.974), (0.03999, -0.1712, -0.9566), (0.04016, -0.1799, -0.9393), (-0.04016, -0.02253, -0.896), (-0.03999, -0.01449, -0.9135), (-0.04018, -0.005764, -0.9308), (0.04018, -0.005764, -0.9308), (0.03999, -0.01449, -0.9135), (0.04016, -0.02253, -0.896), (0.05695, -0.101, -1.031), (0.06102, -0.05318, -1.017), (0.05695, -0.005352, -1.004), (-0.02441, -0.1648, -1.048), (-8.959e-11, -0.1728, -1.05), (0.02441, -0.1648, -1.048), (-0.05695, -0.005352, -1.004), (-0.06102, -0.05318, -1.017), (-0.05695, -0.101, -1.031), (0.02441, 0.05842, -0.9867), (-8.959e-11, 0.06639, -0.9845), (-0.02441, 0.05842, -0.9867), (-0.04164, 0.01059, -0.958), (-0.04274, 0.01805, -0.9684), (-0.04383, 0.02582, -0.9795), (-0.04383, -0.146, -1.027), (-0.04274, -0.1494, -1.014), (-0.04164, -0.1526, -1.003), (0.04164, -0.1526, -1.003), (0.04274, -0.1494, -1.014), (0.04383, -0.146, -1.027), (0.04383, 0.02582, -0.9795), (0.04274, 0.01805, -0.9684), (0.04164, 0.01059, -0.958), (0.03978, -0.05818, -1.099), (0.04272, -0.01776, -1.091), (0.03978, 0.02045, -1.078), (-0.02006, -0.09682, -1.11), (-8.959e-11, -0.1015, -1.114), (0.02006, -0.09682, -1.11), (-0.03978, 0.02045, -1.078), (-0.04272, -0.01776, -1.091), (-0.03978, -0.05818, -1.099), (0.02006, 0.05909, -1.067), (-8.959e-11, 0.06596, -1.068), (-0.02006, 0.05909, -1.067), (0.0453, 0.04471, -1.012), (0.0441, 0.05193, -1.032), (0.03978, 0.05168, -1.052), (-0.03978, 0.05168, -1.052), (-0.0441, 0.05193, -1.032), (-0.0453, 0.04471, -1.012), (-0.0453, -0.1328, -1.061), (-0.0441, -0.1209, -1.08), (-0.03978, -0.1042, -1.095), (0.03978, -0.1042, -1.095), (0.0441, -0.1209, -1.08), (0.0453, -0.1328, -1.061), (0.03361, -0.2015, -0.5548), (-0.03361, -0.2015, -0.5548), (0.03361, -0.3332, -0.591), (-0.03361, -0.3332, -0.591), (0.04471, -0.3336, -0.6413), (0.04471, -0.1584, -0.5932), (-0.04471, -0.3336, -0.6413), (-0.04471, -0.1584, -0.5932), (0.04181, -0.3072, -0.6827), (0.04181, -0.1434, -0.6377), (-0.04181, -0.3072, -0.6827), (-0.04181, -0.1434, -0.6377), (0.0418, -0.2737, -0.7523), (0.0418, -0.1098, -0.7073), (-0.0418, -0.2737, -0.7523), (-0.0418, -0.1098, -0.7073), (0.0447, -0.2558, -0.8027), (0.0447, -0.08062, -0.7546), (-0.0447, -0.2558, -0.8027), (-0.0447, -0.08062, -0.7546), (0.0445, -0.2197, -0.8768), (0.0445, -0.04528, -0.8289), (-0.0445, -0.2197, -0.8768), (-0.0445, -0.04528, -0.8289), (0.04068, -0.1886, -0.9238), (0.04068, -0.02913, -0.8799), (-0.04068, -0.1886, -0.9238), (-0.04068, -0.02913, -0.8799), (0.04072, -0.1568, -0.99), (0.04072, 0.002854, -0.9461), (-0.04072, -0.1568, -0.99), (-0.04072, 0.002854, -0.9461), (0.04475, -0.1409, -1.041), (0.04475, 0.03451, -0.9933), (-0.04475, -0.1409, -1.041), (-0.04475, 0.03451, -0.9933), (0.03382, -0.08738, -1.102), (0.03382, 0.04518, -1.066), (-0.03382, -0.08738, -1.102), (-0.03382, 0.04518, -1.066), (-8.959e-11, -0.5429, -0.773), (-0.02359, -0.5352, -0.7709), (-0.02359, -0.6775, -0.6024), (-8.958e-11, -0.6803, -0.5966), (-0.02402, -0.5317, -0.7828), (-0.02438, -0.5268, -0.7967), (0.02359, -0.5352, -0.7709), (0.02402, -0.5317, -0.7828), (0.02438, -0.5268, -0.7967), (-8.959e-11, -0.5274, -0.8166), (0.0246, -0.5194, -0.8144), (-0.0246, -0.5194, -0.8144), (-0.02402, -0.6293, -0.7227), (-0.02438, -0.6389, -0.7351), (0.02359, -0.6207, -0.7124), (0.02402, -0.6293, -0.7227), (0.02438, -0.6389, -0.7351), (-8.959e-11, -0.658, -0.7489), (0.0246, -0.6503, -0.7516), (-0.0246, -0.6503, -0.7516), (-8.958e-11, -0.6961, -0.5991), (-8.958e-11, -0.7145, -0.6027), (-0.02402, -0.6932, -0.605), (-0.02438, -0.7116, -0.6087), (0.02359, -0.6775, -0.6024), (0.02402, -0.6932, -0.605), (0.02438, -0.7116, -0.6087), (-8.958e-11, -0.7381, -0.6082), (0.0246, -0.7351, -0.6143), (-0.0246, -0.7351, -0.6143), (-0.1456, -0.05311, -0.5173), (-0.1456, -0.809, -0.5173), (0.1456, -0.809, -0.5173), (0.1456, -0.05311, -0.5173), (-0.1223, -0.1135, -0.6371), (-0.1223, -0.7486, -0.6371), (0.1223, -0.7486, -0.6371), (0.1223, -0.1135, -0.6371), (0.1595, -0.8256, -0.3919), (0.1595, -0.03652, -0.3919), (0.1459, -0.7903, -0.5141), (0.1459, -0.07181, -0.5141), (0.1504, -0.8256, -0.3919), (0.1504, -0.03652, -0.3919), (0.1368, -0.7903, -0.5141), (0.1368, -0.07181, -0.5141), (-0.1598, -0.02339, -0.3899), (-0.1598, -0.8387, -0.3899), (-0.1457, -0.05985, -0.5161), (-0.1457, -0.8022, -0.5161), (-0.141, -0.02339, -0.3899), (-0.141, -0.8387, -0.3899), (-0.1269, -0.05985, -0.5161), (-0.1269, -0.8022, -0.5161)], [], [(1, 3, 87, 86), (5, 1, 86, 89), (3, 11, 92, 87), (7, 6, 8, 9), (5, 89, 7), (12, 15, 123, 120), (14, 17, 16, 13), (17, 19, 235, 233), (19, 21, 20, 18), (12, 23, 22, 15), (27, 13, 16, 26), (33, 22, 23, 32), (39, 20, 21, 38), (42, 12, 13, 27), (32, 23, 12, 42), (38, 21, 19, 47), (47, 19, 17, 50), (51, 15, 22, 33), (50, 17, 14, 56), (57, 18, 20, 39), (56, 14, 15, 51), (26, 16, 18, 57), (4, 24, 59, 6), (61, 25, 58, 82), (525, 26, 57, 546), (1, 54, 53, 3), (81, 55, 52, 78), (545, 56, 51, 542), (6, 59, 41, 8), (82, 58, 40, 70), (546, 57, 39, 534), (5, 48, 54, 1), (77, 49, 55, 81), (541, 50, 56, 545), (3, 53, 35, 11), (78, 52, 34, 66), (542, 51, 33, 530), (7, 45, 48, 5), (75, 46, 49, 77), (539, 47, 50, 541), (9, 36, 45, 7), (69, 37, 46, 75), (533, 38, 47, 539), (10, 30, 44, 2), (65, 31, 43, 72), (529, 32, 42, 536), (2, 44, 29, 0), (72, 43, 28, 62), (536, 42, 27, 526), (8, 41, 36, 9), (70, 40, 37, 69), (534, 39, 38, 533), (11, 35, 30, 10), (66, 34, 31, 65), (31, 34, 519, 516), (0, 29, 24, 4), (62, 28, 25, 61), (526, 27, 26, 525), (29, 63, 60, 24), (63, 62, 61, 60), (35, 67, 64, 30), (67, 66, 65, 64), (41, 71, 68, 36), (71, 70, 69, 68), (44, 73, 63, 29), (73, 72, 62, 63), (30, 64, 73, 44), (64, 65, 72, 73), (36, 68, 74, 45), (68, 69, 75, 74), (45, 74, 76, 48), (74, 75, 77, 76), (53, 79, 67, 35), (79, 78, 66, 67), (48, 76, 80, 54), (76, 77, 81, 80), (59, 83, 71, 41), (83, 82, 70, 71), (54, 80, 79, 53), (80, 81, 78, 79), (24, 60, 83, 59), (60, 61, 82, 83), (87, 84, 91, 95), (86, 85, 88, 89), (6, 7, 89, 88), (84, 87, 92, 93), (6, 88, 4), (0, 4, 88, 85), (11, 10, 93, 92), (2, 0, 85, 84), (90, 94, 95, 91), (10, 2, 84, 93), (85, 86, 94, 90), (86, 87, 95, 94), (84, 85, 90, 91), (96, 98, 99, 97), (102, 103, 107, 106), (97, 99, 103, 102), (98, 96, 101, 100), (99, 98, 100, 103), (96, 97, 102, 101), (105, 106, 107, 104), (100, 101, 105, 104), (103, 100, 104, 107), (101, 102, 106, 105), (108, 110, 111, 109), (114, 115, 119, 118), (109, 111, 115, 114), (110, 108, 113, 112), (111, 110, 112, 115), (108, 109, 114, 113), (117, 118, 119, 116), (112, 113, 117, 116), (115, 112, 116, 119), (113, 114, 118, 117), (121, 120, 123, 122), (14, 13, 121, 122), (15, 14, 122, 123), (13, 12, 120, 121), (125, 124, 126, 127), (129, 131, 130, 128), (125, 127, 131, 129), (124, 125, 129, 128), (126, 124, 128, 130), (127, 126, 130, 131), (133, 132, 139, 138, 137, 136, 135, 134), (144, 145, 153, 152), (133, 134, 142, 140), (138, 139, 147, 146), (136, 137, 145, 144), (134, 135, 143, 142), (132, 133, 140, 141), (139, 132, 141, 147), (137, 138, 146, 145), (135, 136, 144, 143), (154, 155, 163, 162), (142, 143, 151, 150), (141, 140, 148, 149), (147, 141, 149, 155), (145, 146, 154, 153), (143, 144, 152, 151), (140, 142, 150, 148), (146, 147, 155, 154), (161, 162, 170, 169), (152, 153, 161, 160), (150, 151, 159, 158), (149, 148, 156, 157), (155, 149, 157, 163), (153, 154, 162, 161), (151, 152, 160, 159), (148, 150, 158, 156), (165, 164, 172, 173), (159, 160, 168, 167), (156, 158, 166, 164), (162, 163, 171, 170), (160, 161, 169, 168), (158, 159, 167, 166), (157, 156, 164, 165), (163, 157, 165, 171), (178, 179, 187, 186), (171, 165, 173, 179), (169, 170, 178, 177), (167, 168, 176, 175), (164, 166, 174, 172), (170, 171, 179, 178), (168, 169, 177, 176), (166, 167, 175, 174), (180, 182, 183, 184, 185, 186, 187, 181), (176, 177, 185, 184), (174, 175, 183, 182), (173, 172, 180, 181), (179, 173, 181, 187), (177, 178, 186, 185), (175, 176, 184, 183), (172, 174, 182, 180), (189, 188, 195, 194, 193, 192, 191, 190), (202, 203, 211, 210), (195, 188, 197, 203), (193, 194, 202, 201), (191, 192, 200, 199), (189, 190, 198, 196), (194, 195, 203, 202), (192, 193, 201, 200), (190, 191, 199, 198), (188, 189, 196, 197), (209, 210, 218, 217), (200, 201, 209, 208), (198, 199, 207, 206), (197, 196, 204, 205), (203, 197, 205, 211), (201, 202, 210, 209), (199, 200, 208, 207), (196, 198, 206, 204), (212, 214, 215, 216, 217, 218, 219, 213), (207, 208, 216, 215), (204, 206, 214, 212), (210, 211, 219, 218), (208, 209, 217, 216), (206, 207, 215, 214), (205, 204, 212, 213), (211, 205, 213, 219), (220, 222, 223, 221), (226, 227, 231, 230), (221, 223, 227, 226), (222, 220, 225, 224), (223, 222, 224, 227), (220, 221, 226, 225), (229, 230, 231, 228), (224, 225, 229, 228), (227, 224, 228, 231), (225, 226, 230, 229), (233, 235, 234, 232), (16, 17, 233, 232), (18, 16, 232, 234), (19, 18, 234, 235), (237, 236, 247, 246, 245, 244, 243, 242, 241, 240, 239, 238), (259, 249, 261, 271), (242, 243, 255, 254), (239, 240, 252, 251), (246, 247, 259, 258), (236, 237, 248, 249), (243, 244, 256, 255), (240, 241, 253, 252), (247, 236, 249, 259), (237, 238, 250, 248), (244, 245, 257, 256), (241, 242, 254, 253), (238, 239, 251, 250), (245, 246, 258, 257), (264, 265, 277, 276), (248, 250, 262, 260), (256, 257, 269, 268), (253, 254, 266, 265), (250, 251, 263, 262), (257, 258, 270, 269), (254, 255, 267, 266), (251, 252, 264, 263), (258, 259, 271, 270), (249, 248, 260, 261), (255, 256, 268, 267), (252, 253, 265, 264), (292, 291, 375, 376), (271, 261, 273, 283), (260, 262, 274, 272), (268, 269, 281, 280), (265, 266, 278, 277), (262, 263, 275, 274), (269, 270, 282, 281), (266, 267, 279, 278), (263, 264, 276, 275), (270, 271, 283, 282), (261, 260, 272, 273), (267, 268, 280, 279), (291, 292, 304, 303), (358, 356, 393, 398), (365, 364, 394, 401), (291, 290, 374, 375), (272, 274, 382, 380), (280, 281, 389, 388), (290, 289, 373, 374), (356, 357, 392, 393), (289, 288, 372, 373), (285, 295, 379, 369), (364, 363, 395, 394), (288, 287, 371, 372), (296, 298, 299, 300, 301, 302, 303, 304, 305, 306, 307, 297), (288, 289, 301, 300), (295, 285, 297, 307), (284, 286, 298, 296), (292, 293, 305, 304), (289, 290, 302, 301), (286, 287, 299, 298), (293, 294, 306, 305), (290, 291, 303, 302), (287, 288, 300, 299), (294, 295, 307, 306), (285, 284, 296, 297), (308, 310, 311, 309), (313, 314, 315, 312), (310, 308, 313, 312), (311, 310, 312, 315), (308, 309, 314, 313), (309, 311, 315, 314), (317, 318, 319, 320, 321, 322, 323, 316), (327, 326, 334, 335), (323, 322, 330, 331), (321, 320, 328, 329), (319, 318, 326, 327), (317, 316, 325, 324), (316, 323, 331, 325), (322, 321, 329, 330), (320, 319, 327, 328), (318, 317, 324, 326), (339, 338, 346, 347), (324, 325, 333, 332), (325, 331, 339, 333), (330, 329, 337, 338), (328, 327, 335, 336), (326, 324, 332, 334), (331, 330, 338, 339), (329, 328, 336, 337), (340, 341, 347, 346, 345, 344, 343, 342), (337, 336, 349, 348), (335, 334, 342, 343), (332, 333, 341, 340), (333, 339, 347, 341), (338, 337, 345, 346), (336, 335, 343, 344), (334, 332, 340, 342), (350, 348, 352, 354), (336, 344, 351, 349), (344, 345, 350, 351), (345, 337, 348, 350), (352, 353, 355, 354), (351, 350, 354, 355), (349, 351, 355, 353), (348, 349, 353, 352), (360, 361, 373, 372), (367, 357, 369, 379), (356, 358, 370, 368), (364, 365, 377, 376), (361, 362, 374, 373), (358, 359, 371, 370), (365, 366, 378, 377), (362, 363, 375, 374), (359, 360, 372, 371), (366, 367, 379, 378), (357, 356, 368, 369), (363, 364, 376, 375), (273, 272, 380, 381), (284, 285, 369, 368), (279, 280, 388, 387), (293, 292, 376, 377), (363, 362, 397, 395), (286, 284, 368, 370), (278, 279, 387, 386), (294, 293, 377, 378), (362, 361, 396, 397), (287, 286, 370, 371), (277, 278, 386, 385), (295, 294, 378, 379), (380, 382, 398, 393), (388, 389, 401, 394), (381, 380, 393, 392), (387, 388, 394, 395), (386, 387, 395, 397), (385, 386, 397, 396), (389, 390, 402, 401), (382, 383, 399, 398), (390, 391, 403, 402), (383, 384, 400, 399), (391, 381, 392, 403), (384, 385, 396, 400), (281, 282, 390, 389), (274, 275, 383, 382), (366, 365, 401, 402), (359, 358, 398, 399), (282, 283, 391, 390), (275, 276, 384, 383), (367, 366, 402, 403), (360, 359, 399, 400), (283, 273, 381, 391), (276, 277, 385, 384), (357, 367, 403, 392), (361, 360, 400, 396), (404, 406, 407, 405), (410, 411, 415, 414), (405, 407, 411, 410), (406, 404, 409, 408), (407, 406, 408, 411), (404, 405, 410, 409), (415, 412, 416, 419), (408, 409, 413, 412), (411, 408, 412, 415), (409, 410, 414, 413), (417, 418, 419, 416), (413, 414, 418, 417), (414, 415, 419, 418), (412, 413, 417, 416), (421, 420, 427, 426, 425, 424, 423, 422), (435, 429, 437, 443), (424, 425, 433, 432), (422, 423, 431, 430), (420, 421, 428, 429), (427, 420, 429, 435), (425, 426, 434, 433), (423, 424, 432, 431), (421, 422, 430, 428), (426, 427, 435, 434), (438, 439, 447, 446), (433, 434, 442, 441), (431, 432, 440, 439), (428, 430, 438, 436), (434, 435, 443, 442), (432, 433, 441, 440), (430, 431, 439, 438), (429, 428, 436, 437), (444, 446, 447, 448, 449, 450, 451, 445), (437, 436, 444, 445), (443, 437, 445, 451), (441, 442, 450, 449), (439, 440, 448, 447), (436, 438, 446, 444), (442, 443, 451, 450), (440, 441, 449, 448), (453, 452, 459, 458, 457, 456, 455, 454), (467, 461, 469, 475), (456, 457, 465, 464), (454, 455, 463, 462), (452, 453, 460, 461), (459, 452, 461, 467), (457, 458, 466, 465), (455, 456, 464, 463), (453, 454, 462, 460), (458, 459, 467, 466), (470, 471, 479, 478), (465, 466, 474, 473), (463, 464, 472, 471), (460, 462, 470, 468), (466, 467, 475, 474), (464, 465, 473, 472), (462, 463, 471, 470), (461, 460, 468, 469), (476, 478, 479, 480, 481, 482, 483, 477), (469, 468, 476, 477), (475, 469, 477, 483), (473, 474, 482, 481), (471, 472, 480, 479), (468, 470, 478, 476), (474, 475, 483, 482), (472, 473, 481, 480), (485, 484, 491, 490, 489, 488, 487, 486), (499, 493, 501, 507), (488, 489, 497, 496), (486, 487, 495, 494), (484, 485, 492, 493), (491, 484, 493, 499), (489, 490, 498, 497), (487, 488, 496, 495), (485, 486, 494, 492), (490, 491, 499, 498), (502, 503, 511, 510), (497, 498, 506, 505), (495, 496, 504, 503), (492, 494, 502, 500), (498, 499, 507, 506), (496, 497, 505, 504), (494, 495, 503, 502), (493, 492, 500, 501), (508, 510, 511, 512, 513, 514, 515, 509), (501, 500, 508, 509), (507, 501, 509, 515), (505, 506, 514, 513), (503, 504, 512, 511), (500, 502, 510, 508), (506, 507, 515, 514), (504, 505, 513, 512), (550, 518, 522, 554), (530, 33, 518, 550), (528, 31, 516, 548), (33, 32, 517, 518), (554, 522, 521, 553), (516, 519, 523, 520), (548, 516, 520, 552), (518, 517, 521, 522), (517, 549, 553, 521), (548, 552, 564, 560), (523, 555, 552, 520), (549, 529, 557, 561), (32, 529, 549, 517), (529, 528, 556, 557), (34, 531, 551, 519), (530, 550, 562, 558), (519, 551, 555, 523), (553, 549, 561, 565), (28, 527, 524, 25), (527, 526, 525, 524), (40, 535, 532, 37), (535, 534, 533, 532), (43, 537, 527, 28), (537, 536, 526, 527), (31, 528, 537, 43), (528, 529, 536, 537), (37, 532, 538, 46), (532, 533, 539, 538), (46, 538, 540, 49), (538, 539, 541, 540), (52, 543, 531, 34), (543, 542, 530, 531), (49, 540, 544, 55), (540, 541, 545, 544), (58, 547, 535, 40), (547, 546, 534, 535), (55, 544, 543, 52), (544, 545, 542, 543), (25, 524, 547, 58), (524, 525, 546, 547), (561, 560, 564, 565), (567, 566, 565, 564), (557, 556, 560, 561), (559, 558, 562, 563), (563, 562, 566, 567), (555, 551, 563, 567), (528, 548, 560, 556), (552, 555, 567, 564), (550, 554, 566, 562), (531, 530, 558, 559), (551, 531, 559, 563), (554, 553, 565, 566), (571, 575, 572, 568), (572, 575, 1219, 1216), (569, 573, 574, 570), (570, 574, 575, 571), (568, 572, 573, 569), (576, 580, 581, 577), (577, 581, 921, 922), (580, 925, 926, 581), (581, 926, 1149, 921), (576, 577, 582, 578), (578, 582, 918, 919), (577, 922, 923, 582), (582, 923, 1148, 918), (576, 578, 583, 579), (579, 583, 927, 928), (578, 919, 920, 583), (583, 920, 1146, 927), (576, 579, 584, 580), (580, 584, 924, 925), (579, 928, 929, 584), (584, 929, 1147, 924), (585, 589, 590, 586), (586, 590, 938, 937), (589, 970, 971, 590), (590, 971, 1152, 938), (585, 586, 591, 587), (587, 591, 966, 967), (586, 937, 936, 591), (591, 936, 1153, 966), (585, 587, 592, 588), (588, 592, 960, 961), (587, 967, 968, 592), (592, 968, 1157, 960), (585, 588, 593, 589), (589, 593, 969, 970), (588, 961, 962, 593), (593, 962, 1156, 969), (594, 598, 599, 595), (595, 599, 929, 928), (598, 946, 947, 599), (599, 947, 1147, 929), (594, 595, 600, 596), (596, 600, 942, 943), (595, 928, 927, 600), (600, 927, 1146, 942), (594, 596, 601, 597), (597, 601, 939, 940), (596, 943, 944, 601), (601, 944, 1151, 939), (594, 597, 602, 598), (598, 602, 945, 946), (597, 940, 941, 602), (602, 941, 1153, 945), (603, 607, 608, 604), (604, 608, 923, 922), (607, 952, 953, 608), (608, 953, 1148, 923), (603, 604, 609, 605), (605, 609, 948, 949), (604, 922, 921, 609), (609, 921, 1149, 948), (603, 605, 610, 606), (606, 610, 933, 934), (605, 949, 950, 610), (610, 950, 1152, 933), (603, 606, 611, 607), (607, 611, 951, 952), (606, 934, 935, 611), (611, 935, 1150, 951), (612, 616, 617, 613), (613, 617, 926, 925), (616, 949, 948, 617), (617, 948, 1149, 926), (612, 613, 618, 614), (614, 618, 947, 946), (613, 925, 924, 618), (618, 924, 1147, 947), (612, 614, 619, 615), (615, 619, 936, 937), (614, 946, 945, 619), (619, 945, 1153, 936), (612, 615, 620, 616), (616, 620, 950, 949), (615, 937, 938, 620), (620, 938, 1152, 950), (621, 625, 626, 622), (622, 626, 920, 919), (625, 943, 942, 626), (626, 942, 1146, 920), (621, 622, 627, 623), (623, 627, 953, 952), (622, 919, 918, 627), (627, 918, 1148, 953), (621, 623, 628, 624), (624, 628, 930, 931), (623, 952, 951, 628), (628, 951, 1150, 930), (621, 624, 629, 625), (625, 629, 944, 943), (624, 931, 932, 629), (629, 932, 1151, 944), (630, 634, 635, 631), (631, 635, 965, 964), (634, 994, 995, 635), (635, 995, 1157, 965), (630, 631, 636, 632), (632, 636, 990, 991), (631, 964, 963, 636), (636, 963, 1155, 990), (630, 632, 637, 633), (633, 637, 987, 988), (632, 991, 992, 637), (637, 992, 1159, 987), (630, 633, 638, 634), (634, 638, 993, 994), (633, 988, 989, 638), (638, 989, 1161, 993), (639, 643, 644, 640), (640, 644, 932, 931), (643, 976, 977, 644), (644, 977, 1151, 932), (639, 640, 645, 641), (641, 645, 972, 973), (640, 931, 930, 645), (645, 930, 1150, 972), (639, 641, 646, 642), (642, 646, 954, 955), (641, 973, 974, 646), (646, 974, 1154, 954), (639, 642, 647, 643), (643, 647, 975, 976), (642, 955, 956, 647), (647, 956, 1155, 975), (648, 652, 653, 649), (649, 653, 941, 940), (652, 967, 966, 653), (653, 966, 1153, 941), (648, 649, 654, 650), (650, 654, 977, 976), (649, 940, 939, 654), (654, 939, 1151, 977), (648, 650, 655, 651), (651, 655, 963, 964), (650, 976, 975, 655), (655, 975, 1155, 963), (648, 651, 656, 652), (652, 656, 968, 967), (651, 964, 965, 656), (656, 965, 1157, 968), (657, 661, 662, 658), (658, 662, 935, 934), (661, 973, 972, 662), (662, 972, 1150, 935), (657, 658, 663, 659), (659, 663, 971, 970), (658, 934, 933, 663), (663, 933, 1152, 971), (657, 659, 664, 660), (660, 664, 957, 958), (659, 970, 969, 664), (664, 969, 1156, 957), (657, 660, 665, 661), (661, 665, 974, 973), (660, 958, 959, 665), (665, 959, 1154, 974), (666, 670, 671, 667), (667, 671, 986, 985), (670, 1018, 1019, 671), (671, 1019, 1160, 986), (666, 667, 672, 668), (668, 672, 1014, 1015), (667, 985, 984, 672), (672, 984, 1161, 1014), (666, 668, 673, 669), (669, 673, 1008, 1009), (668, 1015, 1016, 673), (673, 1016, 1165, 1008), (666, 669, 674, 670), (670, 674, 1017, 1018), (669, 1009, 1010, 674), (674, 1010, 1164, 1017), (675, 679, 680, 676), (676, 680, 959, 958), (679, 1000, 1001, 680), (680, 1001, 1154, 959), (675, 676, 681, 677), (677, 681, 996, 997), (676, 958, 957, 681), (681, 957, 1156, 996), (675, 677, 682, 678), (678, 682, 981, 982), (677, 997, 998, 682), (682, 998, 1160, 981), (675, 678, 683, 679), (679, 683, 999, 1000), (678, 982, 983, 683), (683, 983, 1158, 999), (684, 688, 689, 685), (685, 689, 962, 961), (688, 997, 996, 689), (689, 996, 1156, 962), (684, 685, 690, 686), (686, 690, 995, 994), (685, 961, 960, 690), (690, 960, 1157, 995), (684, 686, 691, 687), (687, 691, 984, 985), (686, 994, 993, 691), (691, 993, 1161, 984), (684, 687, 692, 688), (688, 692, 998, 997), (687, 985, 986, 692), (692, 986, 1160, 998), (693, 697, 698, 694), (694, 698, 956, 955), (697, 991, 990, 698), (698, 990, 1155, 956), (693, 694, 699, 695), (695, 699, 1001, 1000), (694, 955, 954, 699), (699, 954, 1154, 1001), (693, 695, 700, 696), (696, 700, 978, 979), (695, 1000, 999, 700), (700, 999, 1158, 978), (693, 696, 701, 697), (697, 701, 992, 991), (696, 979, 980, 701), (701, 980, 1159, 992), (702, 706, 707, 703), (703, 707, 1010, 1009), (706, 1042, 1043, 707), (707, 1043, 1164, 1010), (702, 703, 708, 704), (704, 708, 1038, 1039), (703, 1009, 1008, 708), (708, 1008, 1165, 1038), (702, 704, 709, 705), (705, 709, 1032, 1033), (704, 1039, 1040, 709), (709, 1040, 1169, 1032), (702, 705, 710, 706), (706, 710, 1041, 1042), (705, 1033, 1034, 710), (710, 1034, 1168, 1041), (711, 715, 716, 712), (712, 716, 980, 979), (715, 1024, 1025, 716), (716, 1025, 1159, 980), (711, 712, 717, 713), (713, 717, 1020, 1021), (712, 979, 978, 717), (717, 978, 1158, 1020), (711, 713, 718, 714), (714, 718, 1002, 1003), (713, 1021, 1022, 718), (718, 1022, 1162, 1002), (711, 714, 719, 715), (715, 719, 1023, 1024), (714, 1003, 1004, 719), (719, 1004, 1163, 1023), (720, 724, 725, 721), (721, 725, 989, 988), (724, 1015, 1014, 725), (725, 1014, 1161, 989), (720, 721, 726, 722), (722, 726, 1025, 1024), (721, 988, 987, 726), (726, 987, 1159, 1025), (720, 722, 727, 723), (723, 727, 1011, 1012), (722, 1024, 1023, 727), (727, 1023, 1163, 1011), (720, 723, 728, 724), (724, 728, 1016, 1015), (723, 1012, 1013, 728), (728, 1013, 1165, 1016), (729, 733, 734, 730), (730, 734, 983, 982), (733, 1021, 1020, 734), (734, 1020, 1158, 983), (729, 730, 735, 731), (731, 735, 1019, 1018), (730, 982, 981, 735), (735, 981, 1160, 1019), (737, 733, 1192, 1193), (771, 766, 1195, 1197), (731, 1018, 1017, 736), (736, 1017, 1164, 1005), (766, 770, 1196, 1195), (733, 737, 1022, 1021), (729, 731, 1187, 1186), (737, 1007, 1162, 1022), (738, 742, 743, 739), (739, 743, 1037, 1036), (742, 1066, 1067, 743), (743, 1067, 1169, 1037), (738, 739, 744, 740), (740, 744, 1062, 1063), (739, 1036, 1035, 744), (744, 1035, 1167, 1062), (738, 740, 745, 741), (741, 745, 1059, 1060), (740, 1063, 1064, 745), (745, 1064, 1171, 1059), (738, 741, 746, 742), (742, 746, 1065, 1066), (741, 1060, 1061, 746), (746, 1061, 1173, 1065), (747, 751, 752, 748), (748, 752, 1004, 1003), (751, 1048, 1049, 752), (752, 1049, 1163, 1004), (747, 748, 753, 749), (749, 753, 1044, 1045), (748, 1003, 1002, 753), (753, 1002, 1162, 1044), (747, 749, 754, 750), (750, 754, 1026, 1027), (749, 1045, 1046, 754), (754, 1046, 1166, 1026), (747, 750, 755, 751), (751, 755, 1047, 1048), (750, 1027, 1028, 755), (755, 1028, 1167, 1047), (756, 760, 761, 757), (757, 761, 1013, 1012), (760, 1039, 1038, 761), (761, 1038, 1165, 1013), (756, 757, 762, 758), (758, 762, 1049, 1048), (757, 1012, 1011, 762), (762, 1011, 1163, 1049), (756, 758, 763, 759), (759, 763, 1035, 1036), (758, 1048, 1047, 763), (763, 1047, 1167, 1035), (756, 759, 764, 760), (760, 764, 1040, 1039), (759, 1036, 1037, 764), (764, 1037, 1169, 1040), (765, 769, 770, 766), (770, 1007, 1194, 1196), (769, 1045, 1044, 770), (770, 1044, 1162, 1007), (765, 766, 771, 767), (767, 771, 1043, 1042), (1007, 737, 1193, 1194), (771, 1005, 1164, 1043), (765, 767, 772, 768), (768, 772, 1029, 1030), (767, 1042, 1041, 772), (772, 1041, 1168, 1029), (765, 768, 773, 769), (769, 773, 1046, 1045), (768, 1030, 1031, 773), (773, 1031, 1166, 1046), (774, 778, 779, 775), (775, 779, 1055, 1054), (778, 1090, 1091, 779), (779, 1091, 1170, 1055), (774, 775, 780, 776), (776, 780, 1086, 1087), (775, 1054, 1053, 780), (780, 1053, 1172, 1086), (774, 776, 781, 777), (777, 781, 1077, 1078), (776, 1087, 1088, 781), (781, 1088, 1176, 1077), (774, 777, 782, 778), (778, 782, 1089, 1090), (777, 1078, 1079, 782), (782, 1079, 1174, 1089), (783, 787, 788, 784), (784, 788, 1031, 1030), (787, 1072, 1073, 788), (788, 1073, 1166, 1031), (783, 784, 789, 785), (785, 789, 1068, 1069), (784, 1030, 1029, 789), (789, 1029, 1168, 1068), (783, 785, 790, 786), (786, 790, 1053, 1054), (785, 1069, 1070, 790), (790, 1070, 1172, 1053), (783, 786, 791, 787), (787, 791, 1071, 1072), (786, 1054, 1055, 791), (791, 1055, 1170, 1071), (792, 796, 797, 793), (793, 797, 1034, 1033), (796, 1069, 1068, 797), (797, 1068, 1168, 1034), (792, 793, 798, 794), (794, 798, 1067, 1066), (793, 1033, 1032, 798), (798, 1032, 1169, 1067), (792, 794, 799, 795), (795, 799, 1056, 1057), (794, 1066, 1065, 799), (799, 1065, 1173, 1056), (792, 795, 800, 796), (796, 800, 1070, 1069), (795, 1057, 1058, 800), (800, 1058, 1172, 1070), (801, 805, 806, 802), (802, 806, 1028, 1027), (805, 1063, 1062, 806), (806, 1062, 1167, 1028), (801, 802, 807, 803), (803, 807, 1073, 1072), (802, 1027, 1026, 807), (807, 1026, 1166, 1073), (801, 803, 808, 804), (804, 808, 1050, 1051), (803, 1072, 1071, 808), (808, 1071, 1170, 1050), (801, 804, 809, 805), (805, 809, 1064, 1063), (804, 1051, 1052, 809), (809, 1052, 1171, 1064), (810, 814, 815, 811), (811, 815, 1082, 1081), (814, 1114, 1115, 815), (815, 1115, 1176, 1082), (810, 811, 816, 812), (812, 816, 1110, 1111), (811, 1081, 1080, 816), (816, 1080, 1177, 1110), (810, 812, 817, 813), (813, 817, 1104, 1105), (812, 1111, 1112, 817), (817, 1112, 1181, 1104), (810, 813, 818, 814), (814, 818, 1113, 1114), (813, 1105, 1106, 818), (818, 1106, 1180, 1113), (819, 823, 824, 820), (820, 824, 1058, 1057), (823, 1087, 1086, 824), (824, 1086, 1172, 1058), (819, 820, 825, 821), (821, 825, 1092, 1093), (820, 1057, 1056, 825), (825, 1056, 1173, 1092), (819, 821, 826, 822), (822, 826, 1080, 1081), (821, 1093, 1094, 826), (826, 1094, 1177, 1080), (819, 822, 827, 823), (823, 827, 1088, 1087), (822, 1081, 1082, 827), (827, 1082, 1176, 1088), (828, 832, 833, 829), (829, 833, 1052, 1051), (832, 1096, 1097, 833), (833, 1097, 1171, 1052), (828, 829, 834, 830), (830, 834, 1091, 1090), (829, 1051, 1050, 834), (834, 1050, 1170, 1091), (828, 830, 835, 831), (831, 835, 1074, 1075), (830, 1090, 1089, 835), (835, 1089, 1174, 1074), (828, 831, 836, 832), (832, 836, 1095, 1096), (831, 1075, 1076, 836), (836, 1076, 1175, 1095), (837, 841, 842, 838), (838, 842, 1061, 1060), (841, 1093, 1092, 842), (842, 1092, 1173, 1061), (837, 838, 843, 839), (839, 843, 1097, 1096), (838, 1060, 1059, 843), (843, 1059, 1171, 1097), (837, 839, 844, 840), (840, 844, 1083, 1084), (839, 1096, 1095, 844), (844, 1095, 1175, 1083), (837, 840, 845, 841), (841, 845, 1094, 1093), (840, 1084, 1085, 845), (845, 1085, 1177, 1094), (846, 850, 851, 847), (847, 851, 1109, 1108), (850, 1138, 1139, 851), (851, 1139, 1181, 1109), (846, 847, 852, 848), (848, 852, 1134, 1135), (847, 1108, 1107, 852), (852, 1107, 1179, 1134), (846, 848, 853, 849), (849, 853, 1131, 1132), (848, 1135, 1136, 853), (853, 1136, 1183, 1131), (846, 849, 854, 850), (850, 854, 1137, 1138), (849, 1132, 1133, 854), (854, 1133, 1185, 1137), (855, 859, 860, 856), (856, 860, 1076, 1075), (859, 1120, 1121, 860), (860, 1121, 1175, 1076), (855, 856, 861, 857), (857, 861, 1116, 1117), (856, 1075, 1074, 861), (861, 1074, 1174, 1116), (855, 857, 862, 858), (858, 862, 1098, 1099), (857, 1117, 1118, 862), (862, 1118, 1178, 1098), (855, 858, 863, 859), (859, 863, 1119, 1120), (858, 1099, 1100, 863), (863, 1100, 1179, 1119), (864, 868, 869, 865), (865, 869, 1085, 1084), (868, 1111, 1110, 869), (869, 1110, 1177, 1085), (864, 865, 870, 866), (866, 870, 1121, 1120), (865, 1084, 1083, 870), (870, 1083, 1175, 1121), (864, 866, 871, 867), (867, 871, 1107, 1108), (866, 1120, 1119, 871), (871, 1119, 1179, 1107), (864, 867, 872, 868), (868, 872, 1112, 1111), (867, 1108, 1109, 872), (872, 1109, 1181, 1112), (873, 877, 878, 874), (874, 878, 1079, 1078), (877, 1117, 1116, 878), (878, 1116, 1174, 1079), (873, 874, 879, 875), (875, 879, 1115, 1114), (874, 1078, 1077, 879), (879, 1077, 1176, 1115), (873, 875, 880, 876), (876, 880, 1101, 1102), (875, 1114, 1113, 880), (880, 1113, 1180, 1101), (873, 876, 881, 877), (877, 881, 1118, 1117), (876, 1102, 1103, 881), (881, 1103, 1178, 1118), (882, 886, 887, 883), (883, 887, 1130, 1129), (886, 1126, 1125, 887), (887, 1125, 1184, 1130), (882, 883, 888, 884), (884, 888, 1133, 1132), (883, 1129, 1128, 888), (888, 1128, 1185, 1133), (882, 884, 889, 885), (885, 889, 1124, 1123), (884, 1132, 1131, 889), (889, 1131, 1183, 1124), (882, 885, 890, 886), (886, 890, 1127, 1126), (885, 1123, 1122, 890), (890, 1122, 1182, 1127), (891, 895, 896, 892), (892, 896, 1103, 1102), (895, 1144, 1145, 896), (896, 1145, 1178, 1103), (891, 892, 897, 893), (893, 897, 1140, 1141), (892, 1102, 1101, 897), (897, 1101, 1180, 1140), (891, 893, 898, 894), (894, 898, 1125, 1126), (893, 1141, 1142, 898), (898, 1142, 1184, 1125), (891, 894, 899, 895), (895, 899, 1143, 1144), (894, 1126, 1127, 899), (899, 1127, 1182, 1143), (900, 904, 905, 901), (901, 905, 1106, 1105), (904, 1141, 1140, 905), (905, 1140, 1180, 1106), (900, 901, 906, 902), (902, 906, 1139, 1138), (901, 1105, 1104, 906), (906, 1104, 1181, 1139), (900, 902, 907, 903), (903, 907, 1128, 1129), (902, 1138, 1137, 907), (907, 1137, 1185, 1128), (900, 903, 908, 904), (904, 908, 1142, 1141), (903, 1129, 1130, 908), (908, 1130, 1184, 1142), (909, 913, 914, 910), (910, 914, 1100, 1099), (913, 1135, 1134, 914), (914, 1134, 1179, 1100), (909, 910, 915, 911), (911, 915, 1145, 1144), (910, 1099, 1098, 915), (915, 1098, 1178, 1145), (909, 911, 916, 912), (912, 916, 1122, 1123), (911, 1144, 1143, 916), (916, 1143, 1182, 1122), (909, 912, 917, 913), (913, 917, 1136, 1135), (912, 1123, 1124, 917), (917, 1124, 1183, 1136), (1191, 1197, 1205, 1199), (1193, 1192, 1200, 1201), (1186, 1187, 732, 1006), (1197, 1195, 1203, 1205), (1192, 1186, 1006, 1200), (1194, 1193, 1201, 1202), (736, 1005, 1191, 1190), (1005, 771, 1197, 1191), (733, 729, 1186, 1192), (731, 736, 1190, 1187), (732, 1198, 1208, 1188), (1199, 1205, 1215, 1209), (1201, 1200, 1210, 1211), (1006, 732, 1188, 1189), (1205, 1203, 1213, 1215), (1200, 1006, 1189, 1210), (1187, 1190, 1198, 732), (1195, 1196, 1204, 1203), (1190, 1191, 1199, 1198), (1196, 1194, 1202, 1204), (1189, 1188, 1208, 1206), (1206, 1208, 1209, 1207), (1189, 1206, 1211, 1210), (1206, 1207, 1212, 1211), (1213, 1214, 1212, 1207), (1213, 1207, 1209, 1215), (1203, 1204, 1214, 1213), (1198, 1199, 1209, 1208), (1204, 1202, 1212, 1214), (1202, 1201, 1211, 1212), (1219, 1218, 1222, 1223), (574, 573, 1217, 1218), (1219, 575, 1225, 1227), (1217, 573, 1233, 1235), (1221, 1220, 1223, 1222), (1217, 1216, 1220, 1221), (1216, 1219, 1223, 1220), (1218, 1217, 1221, 1222), (1226, 1227, 1231, 1230), (1218, 1219, 1227, 1226), (574, 1218, 1226, 1224), (575, 574, 1224, 1225), (1229, 1228, 1230, 1231), (1227, 1225, 1229, 1231), (1225, 1224, 1228, 1229), (1224, 1226, 1230, 1228), (1235, 1233, 1237, 1239), (1216, 1217, 1235, 1234), (572, 1216, 1234, 1232), (573, 572, 1232, 1233), (1237, 1236, 1238, 1239), (1234, 1235, 1239, 1238), (1232, 1234, 1238, 1236), (1233, 1232, 1236, 1237)])
me_plane.polygons.foreach_set('use_smooth', [0, 0, 0, 0, 0, 0, 0, 0, 0, 0, 0, 0, 0, 0, 0, 0, 0, 0, 0, 0, 0, 0, 0, 0, 0, 0, 0, 0, 0, 0, 0, 0, 0, 0, 0, 0, 0, 0, 0, 0, 0, 0, 0, 0, 0, 0, 0, 0, 0, 0, 0, 0, 0, 0, 0, 0, 0, 0, 0, 0, 0, 0, 0, 0, 0, 0, 0, 0, 0, 0, 0, 0, 0, 0, 0, 0, 0, 0, 0, 0, 0, 0, 0, 0, 0, 0, 0, 0, 0, 0, 0, 0, 0, 0, 0, 0, 0, 0, 0, 0, 0, 0, 0, 0, 0, 0, 0, 0, 0, 0, 0, 0, 0, 0, 0, 0, 0, 0, 0, 0, 0, 0, 0, 0, 0, 0, 0, 0, 0, 0, 0, 0, 0, 0, 0, 0, 0, 0, 0, 0, 0, 0, 0, 0, 0, 0, 0, 0, 0, 0, 0, 0, 0, 0, 0, 0, 0, 0, 0, 0, 0, 0, 0, 0, 0, 0, 0, 0, 0, 0, 0, 0, 0, 0, 0, 0, 0, 0, 0, 0, 0, 0, 0, 0, 0, 0, 0, 0, 0, 0, 0, 0, 0, 0, 0, 0, 0, 0, 0, 0, 0, 0, 0, 0, 0, 0, 0, 0, 0, 0, 0, 0, 0, 0, 0, 0, 0, 0, 0, 0, 0, 0, 0, 0, 0, 0, 0, 0, 0, 1, 0, 0, 0, 0, 0, 0, 0, 0, 0, 0, 0, 0, 1, 1, 1, 1, 1, 1, 1, 1, 1, 1, 1, 0, 0, 0, 0, 0, 0, 0, 0, 0, 0, 0, 0, 0, 0, 0, 0, 0, 0, 0, 0, 0, 0, 0, 0, 0, 0, 0, 0, 0, 0, 0, 0, 0, 0, 0, 0, 0, 0, 0, 0, 0, 0, 0, 0, 0, 0, 0, 0, 0, 0, 0, 0, 0, 0, 0, 0, 0, 0, 0, 0, 0, 0, 0, 0, 0, 0, 0, 0, 0, 0, 0, 0, 0, 0, 0, 0, 0, 0, 0, 0, 0, 0, 0, 0, 0, 0, 0, 0, 0, 0, 0, 0, 0, 0, 0, 0, 0, 0, 0, 0, 0, 0, 0, 0, 0, 0, 0, 0, 0, 0, 0, 0, 0, 0, 0, 0, 0, 0, 0, 0, 0, 0, 0, 0, 0, 0, 0, 0, 0, 0, 0, 0, 0, 0, 0, 0, 0, 0, 0, 0, 0, 0, 0, 0, 0, 0, 0, 0, 0, 0, 0, 0, 0, 0, 0, 0, 0, 0, 0, 0, 0, 0, 0, 0, 0, 0, 0, 0, 0, 0, 0, 0, 0, 0, 0, 0, 0, 0, 0, 0, 0, 0, 0, 0, 0, 0, 0, 0, 0, 0, 0, 0, 0, 0, 0, 0, 0, 0, 0, 0, 0, 0, 0, 0, 0, 0, 0, 0, 0, 0, 0, 0, 0, 0, 0, 0, 0, 0, 0, 0, 0, 0, 0, 0, 0, 0, 0, 0, 0, 0, 0, 0, 0, 0, 0, 0, 0, 0, 0, 0, 0, 0, 0, 0, 0, 0, 0, 0, 0, 0, 0, 0, 0, 0, 0, 0, 0, 0, 0, 0, 0, 0, 0, 0, 0, 0, 0, 0, 0, 0, 0, 0, 0, 0, 0, 0, 0, 0, 0, 0, 0, 0, 0, 0, 0, 0, 0, 0, 0, 0, 0, 0, 0, 0, 0, 0, 0, 0, 0, 0, 0, 0, 0, 0, 0, 0, 0, 0, 0, 0, 0, 0, 0, 0, 0, 0, 0, 0, 0, 0, 0, 0, 0, 0, 0, 0, 0, 0, 0, 0, 0, 0, 0, 0, 0, 0, 0, 0, 0, 0, 0, 0, 0, 0, 0, 0, 0, 0, 0, 0, 0, 0, 0, 0, 0, 0, 0, 0, 0, 0, 0, 0, 0, 0, 0, 0, 0, 0, 0, 0, 0, 0, 0, 0, 0, 0, 0, 0, 0, 0, 0, 0, 0, 0, 0, 0, 0, 0, 0, 0, 0, 0, 0, 0, 0, 0, 0, 0, 0, 0, 0, 0, 0, 0, 0, 0, 0, 0, 0, 0, 0, 0, 0, 0, 0, 0, 0, 0, 0, 0, 0, 0, 0, 0, 0, 0, 0, 0, 0, 0, 0, 0, 0, 0, 0, 0, 0, 0, 0, 0, 0, 0, 0, 0, 0, 0, 0, 0, 0, 0, 0, 0, 0, 0, 0, 0, 0, 0, 0, 0, 0, 0, 0, 0, 0, 0, 0, 0, 0, 0, 0, 0, 0, 0, 0, 0, 0, 0, 0, 0, 0, 0, 0, 0, 0, 0, 0, 0, 0, 0, 0, 0, 0, 0, 0, 0, 0, 0, 0, 0, 0, 0, 0, 0, 0, 0, 0, 0, 0, 0, 0, 0, 0, 0, 0, 0, 0, 0, 0, 0, 0, 0, 0, 0, 0, 0, 0, 0, 0, 0, 0, 0, 0, 0, 0, 0, 0, 0, 0, 0, 0, 0, 0, 0, 0, 0, 0, 0, 0, 0, 0, 0, 0, 0, 0, 0, 0, 0, 0, 0, 0, 0, 0, 0, 0, 0, 0, 0, 0, 0, 0, 0, 0, 0, 0, 0, 0, 0, 0, 0, 0, 0, 0, 0, 0, 0, 0, 0, 0, 0, 0, 0, 0, 0, 0, 0, 0, 0, 0, 0, 0, 0, 0, 0, 0, 0, 0, 0, 0, 0, 0, 0, 0, 0, 0, 0, 0, 0, 0, 0, 0, 0, 0, 0, 0, 0, 0, 0, 0, 0, 0, 0, 0, 0, 0, 0, 0, 0, 0, 0, 0, 0, 0, 0, 0, 0, 0, 0, 0, 0, 0, 0, 0, 0, 0, 0, 0, 0, 0, 0, 0, 0, 0, 0, 0, 0, 0, 0, 0, 0, 0, 0, 0, 0, 0, 0, 0, 0, 0, 0, 0, 0, 0, 0, 0, 0, 0, 0, 0, 0, 0, 0, 0, 0, 0, 0, 0, 0, 0, 0, 0, 0, 0, 0, 0, 0, 0, 0, 0, 0, 0, 0, 0, 0, 0, 0, 0, 0, 0, 0, 0, 0, 0, 0, 0, 0, 0, 0, 0, 0, 0, 0, 0, 0, 0, 0, 0, 0, 0, 0, 0, 0, 0, 0, 0, 0, 0, 0, 0, 0, 0, 0, 0, 0, 0, 0, 0, 0, 0, 0, 0, 0, 0, 0, 0, 0, 0, 0, 0, 0, 0, 0, 0, 0, 0, 0, 0, 0, 0, 0, 0, 0, 0, 0, 0, 0, 0, 0, 0, 0, 0, 0, 0, 0, 0, 0, 0, 0, 0, 0, 0, 0, 0, 0, 0, 0, 0, 0, 0, 0, 0, 0, 0, 0, 0, 0, 0, 0, 0, 0, 0, 0, 0, 0, 0, 0, 0, 0, 0, 0, 0, 0, 0, 0, 0, 0, 0, 0, 0, 0, 0, 0, 0, 0, 0, 0, 0, 0, 0, 0, 0, 0, 0, 0, 0, 0, 0, 0, 0, 0, 0, 0, 0, 0, 0, 0, 0, 0, 0, 0, 0, 0, 0, 0, 0, 0, 0, 0, 0, 0, 0, 0, 0, 0, 0, 0, 0, 0, 0, 0, 0, 0, 0, 0, 0, 0, 0, 0, 0, 0, 0, 0, 0, 0, 0, 0, 0, 0, 0, 0, 0, 0, 0, 0, 0, 0, 0, 0, 0, 0, 0, 0, 0])
me_plane.polygons.foreach_set('material_index', [0, 0, 0, 0, 0, 1, 0, 0, 0, 0, 0, 0, 0, 0, 0, 0, 0, 0, 0, 0, 0, 0, 0, 0, 0, 0, 0, 0, 0, 0, 0, 0, 0, 0, 0, 0, 0, 0, 0, 0, 0, 0, 0, 0, 0, 0, 0, 0, 0, 0, 0, 0, 0, 0, 0, 0, 0, 0, 0, 0, 0, 0, 0, 0, 0, 0, 0, 0, 0, 0, 0, 0, 0, 0, 0, 0, 0, 0, 0, 0, 0, 0, 0, 0, 0, 0, 0, 0, 0, 0, 0, 0, 0, 0, 0, 0, 0, 0, 0, 0, 0, 0, 0, 0, 0, 0, 0, 0, 0, 0, 0, 0, 0, 0, 0, 1, 1, 1, 1, 0, 0, 0, 0, 0, 0, 0, 0, 0, 0, 0, 0, 0, 0, 0, 0, 0, 0, 0, 0, 0, 0, 0, 0, 0, 0, 0, 0, 0, 0, 0, 0, 0, 0, 0, 0, 0, 0, 0, 0, 0, 0, 0, 0, 0, 0, 0, 0, 0, 0, 0, 0, 0, 0, 0, 0, 0, 1, 1, 1, 1, 1, 1, 1, 1, 1, 1, 1, 1, 1, 1, 1, 1, 1, 0, 1, 1, 1, 1, 1, 1, 1, 0, 0, 0, 0, 0, 0, 0, 0, 0, 0, 0, 0, 0, 0, 1, 0, 0, 0, 0, 0, 0, 0, 0, 0, 0, 0, 0, 0, 1, 0, 0, 0, 0, 0, 0, 0, 0, 0, 0, 0, 0, 1, 1, 1, 1, 1, 1, 1, 1, 1, 1, 1, 0, 0, 0, 0, 1, 1, 0, 0, 0, 0, 0, 0, 0, 0, 0, 0, 0, 0, 0, 0, 0, 0, 0, 0, 0, 0, 0, 0, 0, 0, 0, 0, 3, 3, 3, 3, 3, 3, 3, 3, 0, 0, 0, 0, 0, 0, 0, 0, 0, 0, 0, 0, 0, 0, 0, 0, 0, 0, 0, 0, 0, 0, 0, 0, 0, 0, 0, 0, 0, 0, 0, 0, 0, 0, 0, 0, 1, 0, 1, 0, 0, 0, 1, 0, 0, 0, 1, 0, 0, 0, 0, 0, 0, 0, 0, 0, 0, 0, 0, 0, 1, 1, 0, 0, 1, 1, 0, 0, 1, 1, 0, 0, 0, 0, 0, 0, 0, 0, 0, 0, 0, 0, 0, 0, 0, 0, 3, 3, 3, 3, 3, 3, 3, 3, 3, 3, 3, 3, 3, 3, 3, 3, 3, 3, 3, 3, 3, 3, 3, 3, 3, 3, 3, 3, 3, 3, 3, 3, 3, 3, 3, 3, 3, 3, 3, 3, 3, 3, 3, 3, 3, 3, 3, 3, 3, 3, 3, 3, 3, 3, 3, 3, 3, 3, 3, 3, 3, 3, 3, 3, 3, 3, 3, 3, 3, 3, 3, 3, 3, 3, 3, 3, 3, 3, 0, 0, 0, 0, 0, 0, 0, 0, 0, 0, 0, 0, 0, 0, 0, 0, 0, 0, 0, 0, 0, 0, 0, 0, 0, 0, 0, 0, 0, 0, 0, 0, 0, 0, 0, 0, 0, 0, 0, 0, 0, 0, 0, 0, 0, 0, 0, 0, 0, 0, 0, 0, 1, 1, 1, 1, 1, 1, 1, 1, 1, 1, 1, 1, 1, 1, 1, 1, 1, 1, 1, 1, 1, 1, 1, 1, 1, 1, 1, 1, 1, 1, 1, 1, 1, 1, 1, 1, 1, 1, 1, 1, 1, 1, 1, 1, 1, 1, 1, 1, 1, 1, 1, 1, 1, 1, 1, 1, 1, 1, 1, 1, 1, 1, 1, 1, 1, 1, 1, 1, 1, 1, 1, 1, 1, 1, 1, 1, 1, 1, 1, 1, 1, 1, 1, 1, 1, 1, 1, 1, 1, 1, 1, 1, 1, 1, 1, 1, 1, 1, 1, 1, 1, 1, 1, 1, 1, 1, 1, 1, 1, 1, 1, 1, 1, 1, 1, 1, 1, 1, 1, 1, 1, 1, 1, 1, 1, 1, 1, 1, 1, 1, 1, 1, 1, 1, 1, 1, 1, 1, 1, 1, 1, 1, 1, 1, 1, 1, 1, 1, 1, 1, 1, 1, 1, 1, 1, 1, 1, 1, 1, 1, 1, 1, 1, 1, 1, 1, 1, 1, 1, 1, 1, 1, 1, 1, 1, 1, 1, 1, 1, 1, 1, 1, 1, 1, 1, 1, 1, 1, 1, 1, 1, 1, 1, 1, 1, 1, 1, 1, 1, 1, 1, 1, 1, 1, 1, 1, 1, 1, 1, 1, 1, 1, 1, 1, 1, 1, 1, 1, 1, 1, 1, 1, 1, 1, 1, 1, 1, 1, 1, 1, 1, 1, 1, 1, 1, 1, 1, 1, 1, 1, 1, 1, 1, 1, 1, 1, 1, 1, 1, 1, 1, 1, 1, 1, 1, 1, 1, 1, 1, 1, 1, 1, 1, 1, 1, 1, 1, 1, 1, 1, 1, 1, 1, 1, 1, 1, 1, 1, 1, 1, 1, 1, 1, 1, 1, 1, 1, 1, 1, 1, 1, 1, 1, 1, 1, 1, 1, 1, 1, 1, 1, 1, 1, 1, 1, 1, 1, 1, 1, 1, 1, 1, 1, 1, 1, 1, 1, 1, 1, 1, 1, 1, 1, 1, 1, 1, 1, 1, 1, 1, 1, 1, 1, 1, 1, 1, 1, 1, 1, 1, 1, 1, 1, 1, 1, 1, 1, 1, 1, 1, 1, 1, 1, 1, 1, 1, 1, 1, 1, 1, 1, 1, 1, 1, 1, 1, 1, 1, 1, 1, 1, 1, 1, 1, 1, 1, 1, 1, 1, 1, 1, 1, 1, 1, 1, 1, 1, 1, 1, 1, 1, 1, 1, 1, 1, 1, 1, 1, 1, 1, 1, 1, 1, 1, 1, 1, 1, 1, 1, 1, 1, 1, 1, 1, 1, 1, 1, 1, 1, 1, 1, 1, 1, 1, 1, 1, 1, 1, 1, 1, 1, 1, 1, 1, 1, 1, 1, 1, 1, 1, 1, 1, 1, 1, 1, 1, 1, 1, 1, 1, 1, 1, 1, 1, 1, 1, 1, 1, 1, 1, 1, 1, 1, 1, 1, 1, 1, 1, 1, 1, 1, 1, 1, 1, 1, 1, 1, 1, 1, 1, 1, 1, 1, 1, 1, 1, 1, 1, 1, 1, 1, 1, 1, 1, 1, 1, 1, 1, 1, 1, 1, 1, 1, 1, 1, 1, 1, 1, 1, 1, 1, 1, 1, 1, 1, 1, 1, 1, 1, 1, 1, 1, 1, 1, 1, 1, 1, 1, 1, 1, 1, 1, 1, 1, 1, 1, 1, 1, 1, 1, 1, 1, 1, 1, 1, 1, 1, 1, 1, 1, 1, 1, 1, 1, 1, 1, 1, 1, 1, 1, 1, 1, 1, 1, 1, 1, 1, 1, 1, 1, 1, 1, 1, 1, 1, 1, 1, 1, 1, 1, 1, 1, 1, 1, 1, 1, 1, 1, 1, 1, 1, 1, 1, 1, 1, 1, 1, 1, 1, 1, 1, 1, 1, 1, 1, 1, 1, 1, 1, 1, 1, 1, 1, 1, 1, 1, 1, 1, 1, 1, 1, 1, 1, 1, 1, 1, 1, 1, 1, 1, 1, 1, 1, 1, 1, 1, 1, 1, 1, 1, 1, 1, 1, 1, 1, 1, 1, 1, 1, 1, 1, 1, 1, 1, 1, 1, 1, 1, 1, 1, 1, 1, 1, 1, 1, 1, 1])
me_plane.materials.append(mat_material_001)
me_plane.materials.append(mat_material_002)
me_plane.materials.append(mat_material_003)
me_plane.materials.append(mat_material_004)
me_plane.use_remesh_preserve_volume = False
me_plane.use_remesh_preserve_attributes = False
me_plane.use_mirror_vertex_groups = False
me_plane.update()

# ---- objects
ob_plane = bpy.data.objects.new('Plane', me_plane)
ob_lamp = bpy.data.objects.new('Lamp', light_lamp)
ob_camera = bpy.data.objects.new('Camera', cam_camera)

# ---- transforms, parenting, visibility, modifiers, constraints
ob_plane.location = (0.0, 0.0, 0.0)
ob_plane.rotation_euler = (0.0, -0.0, 3.142)
ob_plane.lineart.crease_threshold = 0.0
ob_lamp.location = (4.076, 1.005, 5.904)
ob_lamp.rotation_euler = (0.6503, 0.05522, 1.866)
ob_lamp.lock_rotations_4d = False
ob_lamp.empty_display_type = 'ARROWS'
ob_lamp.color = (0.0, 0.0, 0.0, 0.0)
ob_lamp.lineart.crease_threshold = 0.0
ob_camera.location = (7.481, -6.508, 5.344)
ob_camera.rotation_euler = (1.109, 0.0, 0.8149)
ob_camera.lock_rotations_4d = False
ob_camera.empty_display_type = 'ARROWS'
ob_camera.color = (0.0, 0.0, 0.0, 0.0)
ob_camera.display_type = 'WIRE'
ob_camera.lineart.crease_threshold = 0.0

# ---- collection membership
col_collection_1.objects.link(ob_plane)
col_collection_1.objects.link(ob_lamp)
col_collection_1.objects.link(ob_camera)

# ---- scene / render settings (as saved in the file)
scene.camera = ob_camera
scene.frame_start = 1; scene.frame_end = 250; scene.frame_set(1)
scene.render.engine = 'BLENDER_EEVEE_NEXT'
scene.render.resolution_percentage = 50
scene.render.dither_intensity = 0.0
scene.cycles.use_denoising = False
scene.cycles.samples = 128
scene.cycles.sampling_pattern = 'TABULATED_SOBOL'
scene.cycles.use_adaptive_sampling = False
scene.cycles.use_light_tree = False
scene.cycles.blur_glossy = 0.0
scene.cycles.sample_clamp_indirect = 0.0
scene.view_settings.view_transform = 'Standard'
bpy.context.view_layer.update()
